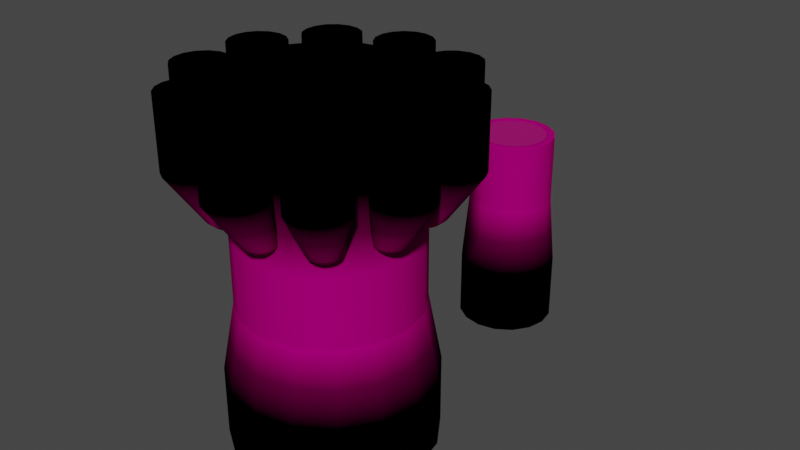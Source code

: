 # Source: C8L1_props.blend  (saved by Blender 3.5.10; exported with 4.5.12 LTS)
import bpy
from mathutils import Matrix  # noqa: F401  (used for matrix-valued properties, if any)

bpy.ops.wm.read_factory_settings(use_empty=True)
scene = bpy.context.scene
scene.name = 'Scene'

# ---- collections
col_reference = bpy.data.collections.new('Reference'); scene.collection.children.link(col_reference)

# ---- images (referenced by path relative to the original .blend; pixels are not part of the script)
import os
ASSET_DIR = os.environ.get("B2B_ASSET_DIR", "")  # directory of the original .blend (textures are referenced by path, not embedded)
HERE = os.path.dirname(os.path.abspath(__file__))  # packed textures are extracted next to this script under _unpacked/

def load_image(name, relpath, width, height, colorspace="sRGB"):
    """Load a texture the original file referenced (path relative to the .blend, or extracted next to this script)."""
    p = next((c for c in (os.path.join(HERE, relpath), os.path.join(ASSET_DIR, relpath)) if relpath and os.path.exists(c)), "")
    if p:
        img = bpy.data.images.load(p, check_existing=True)
        img.name = name
    else:  # same state as the original file: an image datablock whose file is absent (Cycles renders it pink)
        img = bpy.data.images.new(name, width, height)
        img.source = "FILE"
        img.filepath = "//" + (relpath or name)
    img.colorspace_settings.name = colorspace
    return img
img_tx_bark_200_png = load_image('tx_bark_200.png', 'tx_bark_200.png', 1024, 1024, 'sRGB')
img_tx_log_interior_200_png = load_image('tx_log_interior_200.png', 'tx_log_interior_200.png', 1024, 1024, 'sRGB')

# ---- materials (node trees are filled in below, after node groups)
mat_uv_bark = bpy.data.materials.new('uv_bark')
mat_uv_bark.use_transparent_shadow = False
mat_uv_log_cross_huge = bpy.data.materials.new('uv_log_cross_huge')
mat_uv_log_cross_huge.use_transparent_shadow = False

# ---- node groups
ng_auto_smooth = bpy.data.node_groups.new('Auto Smooth', 'GeometryNodeTree')
_s = ng_auto_smooth.interface.new_socket(name='Geometry', in_out='OUTPUT', socket_type='NodeSocketGeometry')
_s = ng_auto_smooth.interface.new_socket(name='Geometry', in_out='INPUT', socket_type='NodeSocketGeometry')
_s = ng_auto_smooth.interface.new_socket(name='Angle', in_out='INPUT', socket_type='NodeSocketFloat')
_s.subtype = 'ANGLE'
_s.min_value = 0.0
_s.max_value = 3.142
ng_auto_smooth.is_modifier = True
_N = ng_auto_smooth.nodes; _L = ng_auto_smooth.links
n0 = _N.new('NodeGroupOutput'); n0.name = 'Group Output'; n0.location = (480, -100)
n1 = _N.new('NodeGroupInput'); n1.name = 'Group Input'; n1.location = (-420, -300)
n2 = _N.new('NodeGroupInput'); n2.name = 'Group Input.001'; n2.location = (-60, -100)
n3 = _N.new('GeometryNodeSetShadeSmooth'); n3.name = 'Set Shade Smooth'; n3.location = (120, -100)
n3.domain = 'EDGE'
n4 = _N.new('GeometryNodeSetShadeSmooth'); n4.name = 'Set Shade Smooth.001'; n4.location = (300, -100)
n5 = _N.new('GeometryNodeInputMeshEdgeAngle'); n5.name = 'Edge Angle'; n5.location = (-420, -220)
n6 = _N.new('GeometryNodeInputEdgeSmooth'); n6.name = 'Is Edge Smooth'; n6.location = (-60, -160)
n7 = _N.new('GeometryNodeInputShadeSmooth'); n7.name = 'Is Face Smooth'; n7.location = (-240, -340)
n8 = _N.new('FunctionNodeBooleanMath'); n8.name = 'Boolean Math'; n8.location = (-60, -220)
n9 = _N.new('FunctionNodeCompare'); n9.name = 'Compare'; n9.location = (-240, -180)
n9.operation = 'LESS_EQUAL'
_L.new(n5.outputs[0], n9.inputs[0])
_L.new(n4.outputs[0], n0.inputs[0])
_L.new(n1.outputs[1], n9.inputs[1])
_L.new(n9.outputs[0], n8.inputs[0])
_L.new(n7.outputs[0], n8.inputs[1])
_L.new(n2.outputs[0], n3.inputs[0])
_L.new(n6.outputs[0], n3.inputs[1])
_L.new(n3.outputs[0], n4.inputs[0])
_L.new(n8.outputs[0], n3.inputs[2])
n0.is_active_output = True
ng_ringarray = bpy.data.node_groups.new('RingArray', 'GeometryNodeTree')
_s = ng_ringarray.interface.new_socket(name='Geometry', in_out='OUTPUT', socket_type='NodeSocketGeometry')
_s = ng_ringarray.interface.new_socket(name='Geometry', in_out='INPUT', socket_type='NodeSocketGeometry')
_s = ng_ringarray.interface.new_socket(name='Count', in_out='INPUT', socket_type='NodeSocketInt')
_s.default_value = 3
_s.min_value = 3
ng_ringarray.is_modifier = True
_N = ng_ringarray.nodes; _L = ng_ringarray.links
n0 = _N.new('GeometryNodeInstanceOnPoints'); n0.name = 'Instance on Points'; n0.location = (203, 84)
n1 = _N.new('NodeGroupOutput'); n1.name = 'Group Output'; n1.location = (686, 14)
n2 = _N.new('GeometryNodeRealizeInstances'); n2.name = 'Realize Instances'; n2.location = (425, 47)
n3 = _N.new('NodeGroupInput'); n3.name = 'Group Input'; n3.location = (-650, 13)
n4 = _N.new('GeometryNodeCurveToPoints'); n4.name = 'Curve to Points'; n4.location = (-82, -132)
n5 = _N.new('NodeReroute'); n5.name = 'Reroute'; n5.location = (-360, -311)
n5.width = 16
n5.socket_idname = 'NodeSocketInt'
n6 = _N.new('GeometryNodeCurvePrimitiveCircle'); n6.name = 'Curve Circle'; n6.location = (-314, -113)
n7 = _N.new('GeometryNodeTransform'); n7.name = 'Transform'; n7.location = (-76, 228)
n7.inputs[1].default_value = (-1.0, 0.0, 0.0)
n7.inputs[2].default_value = (1.571, 0.0, 0.0)
_L.new(n3.outputs[0], n7.inputs[0])
_L.new(n3.outputs[1], n6.inputs[0])
_L.new(n4.outputs[0], n0.inputs[0])
_L.new(n6.outputs[0], n4.inputs[0])
_L.new(n4.outputs[3], n0.inputs[5])
_L.new(n7.outputs[0], n0.inputs[2])
_L.new(n2.outputs[0], n1.inputs[0])
_L.new(n0.outputs[0], n2.inputs[0])
_L.new(n5.outputs[0], n4.inputs[1])
_L.new(n3.outputs[1], n5.inputs[0])
n1.is_active_output = True

# ---- material node trees
mat_uv_bark.use_nodes = True; mat_uv_bark.node_tree.nodes.clear()
_N = mat_uv_bark.node_tree.nodes; _L = mat_uv_bark.node_tree.links
n0 = _N.new('ShaderNodeOutputMaterial'); n0.name = 'Material Output'; n0.location = (600, 420)
n1 = _N.new('ShaderNodeBsdfPrincipled'); n1.name = 'Principled BSDF'; n1.location = (10, 300)
n1.distribution = 'GGX'
n1.subsurface_method = 'BURLEY'
n1.inputs[3].default_value = 1.45
n1.inputs[13].default_value = 0.0
n1.inputs[27].default_value = (0.0, 0.0, 0.0, 1.0)
n1.inputs[28].default_value = 1.0
n2 = _N.new('ShaderNodeSeparateColor'); n2.name = 'Separate RGB'; n2.location = (-100, 660)
n3 = _N.new('ShaderNodeEmission'); n3.name = 'Emission'; n3.location = (0, 460)
n3.inputs[0].default_value = (0.0, 0.0, 0.0, 1.0)
n4 = _N.new('ShaderNodeAttribute'); n4.name = 'Attribute'; n4.location = (-320, 680)
n4.attribute_name = 'Color'
n5 = _N.new('ShaderNodeMixShader'); n5.name = 'Mix Shader'; n5.location = (340, 520)
n6 = _N.new('ShaderNodeTexImage'); n6.name = 'Image Texture'; n6.location = (-560, 260)
n6.image = img_tx_bark_200_png
n6.interpolation = 'Closest'
n7 = _N.new('ShaderNodeValToRGB'); n7.name = 'ColorRamp'; n7.location = (60, 720)
while len(n7.color_ramp.elements) > 1: n7.color_ramp.elements.remove(n7.color_ramp.elements[-1])
n7.color_ramp.elements[0].position = 0.0; n7.color_ramp.elements[0].color = (0.0, 0.0, 0.0, 1.0)
_e = n7.color_ramp.elements.new(0.5); _e.color = (0.25, 0.25, 0.25, 1.0)
_e = n7.color_ramp.elements.new(1.0); _e.color = (1.0, 1.0, 1.0, 1.0)
n8 = _N.new('ShaderNodeRGB'); n8.name = 'RGB'; n8.location = (-460, 480)
n8.outputs[0].default_value = (0.4125, 0.2659, 0.1668, 1.0)
n9 = _N.new('ShaderNodeVectorMath'); n9.name = 'Vector Math'; n9.location = (-240, 300)
n9.operation = 'MULTIPLY'
_L.new(n9.outputs[0], n1.inputs[0])
_L.new(n6.outputs[0], n9.inputs[1])
_L.new(n8.outputs[0], n9.inputs[0])
_L.new(n1.outputs[0], n5.inputs[2])
_L.new(n3.outputs[0], n5.inputs[1])
_L.new(n4.outputs[0], n2.inputs[0])
_L.new(n2.outputs[0], n7.inputs[0])
_L.new(n7.outputs[0], n5.inputs[0])
_L.new(n5.outputs[0], n0.inputs[0])
n0.is_active_output = True
mat_uv_log_cross_huge.use_nodes = True; mat_uv_log_cross_huge.node_tree.nodes.clear()
_N = mat_uv_log_cross_huge.node_tree.nodes; _L = mat_uv_log_cross_huge.node_tree.links
n0 = _N.new('ShaderNodeOutputMaterial'); n0.name = 'Material Output'; n0.location = (600, 420)
n1 = _N.new('ShaderNodeBsdfPrincipled'); n1.name = 'Principled BSDF'; n1.location = (10, 300)
n1.distribution = 'GGX'
n1.subsurface_method = 'BURLEY'
n1.inputs[3].default_value = 1.45
n1.inputs[27].default_value = (0.0, 0.0, 0.0, 1.0)
n1.inputs[28].default_value = 1.0
n2 = _N.new('ShaderNodeSeparateColor'); n2.name = 'Separate RGB'; n2.location = (-100, 660)
n3 = _N.new('ShaderNodeEmission'); n3.name = 'Emission'; n3.location = (0, 460)
n3.inputs[0].default_value = (0.0, 0.0, 0.0, 1.0)
n4 = _N.new('ShaderNodeAttribute'); n4.name = 'Attribute'; n4.location = (-320, 680)
n4.attribute_name = 'Color'
n5 = _N.new('ShaderNodeMixShader'); n5.name = 'Mix Shader'; n5.location = (340, 520)
n6 = _N.new('ShaderNodeTexImage'); n6.name = 'Image Texture'; n6.location = (-560, 260)
n6.image = img_tx_log_interior_200_png
n6.interpolation = 'Closest'
n7 = _N.new('ShaderNodeValToRGB'); n7.name = 'ColorRamp'; n7.location = (60, 720)
while len(n7.color_ramp.elements) > 1: n7.color_ramp.elements.remove(n7.color_ramp.elements[-1])
n7.color_ramp.elements[0].position = 0.0; n7.color_ramp.elements[0].color = (0.0, 0.0, 0.0, 1.0)
_e = n7.color_ramp.elements.new(0.5); _e.color = (0.25, 0.25, 0.25, 1.0)
_e = n7.color_ramp.elements.new(1.0); _e.color = (1.0, 1.0, 1.0, 1.0)
n8 = _N.new('ShaderNodeRGB'); n8.name = 'RGB'; n8.location = (-460, 480)
n8.outputs[0].default_value = (0.4125, 0.2659, 0.1668, 1.0)
n9 = _N.new('ShaderNodeVectorMath'); n9.name = 'Vector Math'; n9.location = (-240, 300)
n9.operation = 'MULTIPLY'
_L.new(n9.outputs[0], n1.inputs[0])
_L.new(n6.outputs[0], n9.inputs[1])
_L.new(n8.outputs[0], n9.inputs[0])
_L.new(n1.outputs[0], n5.inputs[2])
_L.new(n3.outputs[0], n5.inputs[1])
_L.new(n4.outputs[0], n2.inputs[0])
_L.new(n2.outputs[0], n7.inputs[0])
_L.new(n7.outputs[0], n5.inputs[0])
_L.new(n5.outputs[0], n0.inputs[0])
n0.is_active_output = True

# ---- world
world_world = bpy.data.worlds.new('World'); scene.world = world_world
world_world.use_nodes = True; world_world.node_tree.nodes.clear()
_N = world_world.node_tree.nodes; _L = world_world.node_tree.links
n0 = _N.new('ShaderNodeOutputWorld'); n0.name = 'World Output'; n0.location = (300, 300)
n1 = _N.new('ShaderNodeBackground'); n1.name = 'Background'; n1.location = (10, 300)
n1.inputs[0].default_value = (0.05088, 0.05088, 0.05088, 1.0)
_L.new(n1.outputs[0], n0.inputs[0])
n0.is_active_output = True
world_world.color = (0.05088, 0.05088, 0.05088)
world_world.use_sun_shadow = False
world_world.sun_shadow_jitter_overblur = 0.0

# ---- meshes
me_circle = bpy.data.meshes.new('Circle')
me_circle.from_pydata([(0.0, 10.0, 0.0), (-3.827, 9.239, 0.0), (-7.071, 7.071, 0.0), (-9.239, 3.827, 0.0), (-10.0, 0.0, 0.0), (-9.239, -3.827, 0.0), (-7.071, -7.071, 0.0), (-3.827, -9.239, 0.0), (0.0, -10.0, 0.0), (3.827, -9.239, 0.0), (7.071, -7.071, 0.0), (9.239, -3.827, 0.0), (10.0, 0.0, 0.0), (9.239, 3.827, 0.0), (7.071, 7.071, 0.0), (3.827, 9.239, 0.0), (0.0, 8.0, 0.0), (-3.061, 7.391, 0.0), (-5.657, 5.657, 0.0), (-7.391, 3.061, 0.0), (-8.0, 0.0, 0.0), (-7.391, -3.061, 0.0), (-5.657, -5.657, 0.0), (-3.061, -7.391, 0.0), (0.0, -8.0, 0.0), (3.061, -7.391, 0.0), (5.657, -5.657, 0.0), (7.391, -3.061, 0.0), (8.0, 0.0, 0.0), (7.391, 3.061, 0.0), (5.657, 5.657, 0.0), (3.061, 7.391, 0.0), (-3.827, 9.239, 8.0), (0.0, 10.0, 8.0), (-7.071, 7.071, 8.0), (-9.239, 3.827, 8.0), (-10.0, 0.0, 8.0), (-9.239, -3.827, 8.0), (-7.071, -7.071, 8.0), (-3.827, -9.239, 8.0), (0.0, -10.0, 8.0), (3.827, -9.239, 8.0), (7.071, -7.071, 8.0), (9.239, -3.827, 8.0), (10.0, 0.0, 8.0), (9.239, 3.827, 8.0), (7.071, 7.071, 8.0), (3.827, 9.239, 8.0), (-3.061, 7.391, 8.0), (0.0, 8.0, 8.0), (-5.657, 5.657, 8.0), (-7.391, 3.061, 8.0), (-8.0, 0.0, 8.0), (-7.391, -3.061, 8.0), (-5.657, -5.657, 8.0), (-3.061, -7.391, 8.0), (0.0, -8.0, 8.0), (3.061, -7.391, 8.0), (5.657, -5.657, 8.0), (7.391, -3.061, 8.0), (8.0, 0.0, 8.0), (7.391, 3.061, 8.0), (5.657, 5.657, 8.0), (3.061, 7.391, 8.0), (-3.444, 8.315, 0.25), (-6.364, 6.364, 0.25), (-8.315, 3.444, 0.25), (-9.0, 0.0, 0.25), (-8.315, -3.444, 0.25), (-6.364, -6.364, 0.25), (-3.444, -8.315, 0.25), (0.0, -9.0, 0.25), (3.444, -8.315, 0.25), (6.364, -6.364, 0.25), (8.315, -3.444, 0.25), (9.0, 0.0, 0.25), (8.315, 3.444, 0.25), (6.364, 6.364, 0.25), (3.444, 8.315, 0.25), (0.0, 9.0, 0.25), (-3.444, 8.315, 8.25), (-6.364, 6.364, 8.25), (-8.315, 3.444, 8.25), (-9.0, 0.0, 8.25), (-8.315, -3.444, 8.25), (-6.364, -6.364, 8.25), (-3.444, -8.315, 8.25), (0.0, -9.0, 8.25), (3.444, -8.315, 8.25), (6.364, -6.364, 8.25), (8.315, -3.444, 8.25), (9.0, 0.0, 8.25), (8.315, 3.444, 8.25), (6.364, 6.364, 8.25), (3.444, 8.315, 8.25), (0.0, 9.0, 8.25)], [], [(64, 65, 2, 1), (65, 66, 3, 2), (66, 67, 4, 3), (67, 68, 5, 4), (68, 69, 6, 5), (69, 70, 7, 6), (70, 71, 8, 7), (71, 72, 9, 8), (72, 73, 10, 9), (73, 74, 11, 10), (74, 75, 12, 11), (75, 76, 13, 12), (76, 77, 14, 13), (77, 78, 15, 14), (78, 79, 0, 15), (79, 64, 1, 0), (80, 32, 34, 81), (81, 34, 35, 82), (82, 35, 36, 83), (83, 36, 37, 84), (84, 37, 38, 85), (85, 38, 39, 86), (86, 39, 40, 87), (87, 40, 41, 88), (88, 41, 42, 89), (89, 42, 43, 90), (90, 43, 44, 91), (91, 44, 45, 92), (92, 45, 46, 93), (93, 46, 47, 94), (94, 47, 33, 95), (95, 33, 32, 80), (29, 28, 60, 61), (15, 0, 33, 47), (2, 3, 35, 34), (30, 29, 61, 62), (17, 16, 49, 48), (3, 4, 36, 35), (31, 30, 62, 63), (18, 17, 48, 50), (4, 5, 37, 36), (16, 31, 63, 49), (19, 18, 50, 51), (5, 6, 38, 37), (20, 19, 51, 52), (6, 7, 39, 38), (21, 20, 52, 53), (7, 8, 40, 39), (22, 21, 53, 54), (8, 9, 41, 40), (23, 22, 54, 55), (9, 10, 42, 41), (24, 23, 55, 56), (10, 11, 43, 42), (25, 24, 56, 57), (11, 12, 44, 43), (26, 25, 57, 58), (12, 13, 45, 44), (27, 26, 58, 59), (13, 14, 46, 45), (0, 1, 32, 33), (28, 27, 59, 60), (14, 15, 47, 46), (1, 2, 34, 32), (49, 95, 80, 48), (63, 94, 95, 49), (62, 93, 94, 63), (61, 92, 93, 62), (60, 91, 92, 61), (59, 90, 91, 60), (58, 89, 90, 59), (57, 88, 89, 58), (56, 87, 88, 57), (55, 86, 87, 56), (54, 85, 86, 55), (53, 84, 85, 54), (52, 83, 84, 53), (51, 82, 83, 52), (50, 81, 82, 51), (48, 80, 81, 50), (16, 17, 64, 79), (31, 16, 79, 78), (30, 31, 78, 77), (29, 30, 77, 76), (28, 29, 76, 75), (27, 28, 75, 74), (26, 27, 74, 73), (25, 26, 73, 72), (24, 25, 72, 71), (23, 24, 71, 70), (22, 23, 70, 69), (21, 22, 69, 68), (20, 21, 68, 67), (19, 20, 67, 66), (18, 19, 66, 65), (17, 18, 65, 64)])
me_circle.polygons.foreach_set('use_smooth', [True] * 96)
_uv = me_circle.uv_layers.new(name='UVMap')
_uv.uv.foreach_set('vector', [-6.5, 0.4819, -5.5, 0.4819, -5.5, 0.7765, -6.5, 0.7765, -5.5, 0.4819, -4.5, 0.4819, -4.5, 0.7765, -5.5, 0.7765, -4.5, 0.4819, -3.5, 0.482, -3.5, 0.7765, -4.5, 0.7765, -3.5, 0.482, -2.5, 0.482, -2.5, 0.7765, -3.5, 0.7765, -2.5, 0.482, -1.5, 0.482, -1.5, 0.7765, -2.5, 0.7765, -1.5, 0.482, -0.5, 0.482, -0.5, 0.7765, -1.5, 0.7765, -0.5, 0.482, 0.5, 0.482, 0.5, 0.7765, -0.5, 0.7765, 0.5, 0.482, 1.5, 0.4819, 1.5, 0.7765, 0.5, 0.7765, 1.5, 0.4819, 2.5, 0.4819, 2.5, 0.7765, 1.5, 0.7765, 2.5, 0.4819, 3.5, 0.4819, 3.5, 0.7765, 2.5, 0.7765, 3.5, 0.4819, 4.5, 0.4819, 4.5, 0.7765, 3.5, 0.7765, 4.5, 0.4819, 5.5, 0.4819, 5.5, 0.7765, 4.5, 0.7765, 5.5, 0.4819, 6.5, 0.4819, 6.5, 0.7765, 5.5, 0.7765, 6.5, 0.4819, 7.5, 0.4819, 7.5, 0.7765, 6.5, 0.7765, 7.5, 0.4819, 8.5, 0.4819, 8.5, 0.7765, 7.5, 0.7765, -7.5, 0.4819, -6.5, 0.4819, -6.5, 0.7765, -7.5, 0.7765, -6.5, 0.4812, -6.5, 0.7765, -5.5, 0.7765, -5.5, 0.4812, -5.5, 0.4812, -5.5, 0.7765, -4.5, 0.7765, -4.5, 0.4812, -4.5, 0.4812, -4.5, 0.7765, -3.5, 0.7765, -3.5, 0.4812, -3.5, 0.4812, -3.5, 0.7765, -2.5, 0.7765, -2.5, 0.4812, -2.5, 0.4812, -2.5, 0.7765, -1.5, 0.7765, -1.5, 0.4812, -1.5, 0.4812, -1.5, 0.7765, -0.5, 0.7765, -0.5, 0.4812, -0.5, 0.4812, -0.5, 0.7765, 0.5, 0.7765, 0.5, 0.4812, 0.5, 0.4812, 0.5, 0.7765, 1.5, 0.7765, 1.5, 0.4812, 1.5, 0.4812, 1.5, 0.7765, 2.5, 0.7765, 2.5, 0.4812, 2.5, 0.4812, 2.5, 0.7765, 3.5, 0.7765, 3.5, 0.4812, 3.5, 0.4812, 3.5, 0.7765, 4.5, 0.7765, 4.5, 0.4812, 4.5, 0.4812, 4.5, 0.7765, 5.5, 0.7765, 5.5, 0.4812, 5.5, 0.4812, 5.5, 0.7765, 6.5, 0.7765, 6.5, 0.4812, 6.5, 0.4812, 6.5, 0.7765, 7.5, 0.7765, 7.5, 0.4812, 7.5, 0.4812, 7.5, 0.7765, 8.5, 0.7765, 8.5, 0.4812, -7.5, 0.4812, -7.5, 0.7765, -6.5, 0.7765, -6.5, 0.4812, 5.5, -0.5, 4.5, -0.5, 4.5, 1.5, 5.5, 1.5, 7.5, -0.5, 8.5, -0.5, 8.5, 1.5, 7.5, 1.5, -5.5, -0.5, -4.5, -0.5, -4.5, 1.5, -5.5, 1.5, 6.5, -0.5, 5.5, -0.5, 5.5, 1.5, 6.5, 1.5, -6.5, -0.5, -7.5, -0.5, -7.5, 1.5, -6.5, 1.5, -4.5, -0.5, -3.5, -0.5, -3.5, 1.5, -4.5, 1.5, 7.5, -0.5, 6.5, -0.5, 6.5, 1.5, 7.5, 1.5, -5.5, -0.5, -6.5, -0.5, -6.5, 1.5, -5.5, 1.5, -3.5, -0.5, -2.5, -0.5, -2.5, 1.5, -3.5, 1.5, 8.5, -0.5, 7.5, -0.5, 7.5, 1.5, 8.5, 1.5, -4.5, -0.5, -5.5, -0.5, -5.5, 1.5, -4.5, 1.5, -2.5, -0.5, -1.5, -0.5, -1.5, 1.5, -2.5, 1.5, -3.5, -0.5, -4.5, -0.5, -4.5, 1.5, -3.5, 1.5, -1.5, -0.5, -0.5, -0.5, -0.5, 1.5, -1.5, 1.5, -2.5, -0.5, -3.5, -0.5, -3.5, 1.5, -2.5, 1.5, -0.5, -0.5, 0.5, -0.5, 0.5, 1.5, -0.5, 1.5, -1.5, -0.5, -2.5, -0.5, -2.5, 1.5, -1.5, 1.5, 0.5, -0.5, 1.5, -0.5, 1.5, 1.5, 0.5, 1.5, -0.5, -0.5, -1.5, -0.5, -1.5, 1.5, -0.5, 1.5, 1.5, -0.5, 2.5, -0.5, 2.5, 1.5, 1.5, 1.5, 0.5, -0.5, -0.5, -0.5, -0.5, 1.5, 0.5, 1.5, 2.5, -0.5, 3.5, -0.5, 3.5, 1.5, 2.5, 1.5, 1.5, -0.5, 0.5, -0.5, 0.5, 1.5, 1.5, 1.5, 3.5, -0.5, 4.5, -0.5, 4.5, 1.5, 3.5, 1.5, 2.5, -0.5, 1.5, -0.5, 1.5, 1.5, 2.5, 1.5, 4.5, -0.5, 5.5, -0.5, 5.5, 1.5, 4.5, 1.5, 3.5, -0.5, 2.5, -0.5, 2.5, 1.5, 3.5, 1.5, 5.5, -0.5, 6.5, -0.5, 6.5, 1.5, 5.5, 1.5, -7.5, -0.5, -6.5, -0.5, -6.5, 1.5, -7.5, 1.5, 4.5, -0.5, 3.5, -0.5, 3.5, 1.5, 4.5, 1.5, 6.5, -0.5, 7.5, -0.5, 7.5, 1.5, 6.5, 1.5, -6.5, -0.5, -5.5, -0.5, -5.5, 1.5, -6.5, 1.5, -7.5, 0.1859, -7.5, 0.4812, -6.5, 0.4812, -6.5, 0.1859, 7.5, 0.1859, 7.5, 0.4812, 8.5, 0.4812, 8.5, 0.1859, 6.5, 0.1859, 6.5, 0.4812, 7.5, 0.4812, 7.5, 0.1859, 5.5, 0.1859, 5.5, 0.4812, 6.5, 0.4812, 6.5, 0.1859, 4.5, 0.1859, 4.5, 0.4812, 5.5, 0.4812, 5.5, 0.1859, 3.5, 0.1859, 3.5, 0.4812, 4.5, 0.4812, 4.5, 0.1859, 2.5, 0.1859, 2.5, 0.4812, 3.5, 0.4812, 3.5, 0.1859, 1.5, 0.1859, 1.5, 0.4812, 2.5, 0.4812, 2.5, 0.1859, 0.5, 0.1859, 0.5, 0.4812, 1.5, 0.4812, 1.5, 0.1859, -0.5, 0.1859, -0.5, 0.4812, 0.5, 0.4812, 0.5, 0.1859, -1.5, 0.1859, -1.5, 0.4812, -0.5, 0.4812, -0.5, 0.1859, -2.5, 0.1859, -2.5, 0.4812, -1.5, 0.4812, -1.5, 0.1859, -3.5, 0.1859, -3.5, 0.4812, -2.5, 0.4812, -2.5, 0.1859, -4.5, 0.1859, -4.5, 0.4812, -3.5, 0.4812, -3.5, 0.1859, -5.5, 0.1859, -5.5, 0.4812, -4.5, 0.4812, -4.5, 0.1859, -6.5, 0.1859, -6.5, 0.4812, -5.5, 0.4812, -5.5, 0.1859, -7.5, 0.1874, -6.5, 0.1874, -6.5, 0.4819, -7.5, 0.4819, 7.5, 0.1874, 8.5, 0.1874, 8.5, 0.4819, 7.5, 0.4819, 6.5, 0.1874, 7.5, 0.1874, 7.5, 0.4819, 6.5, 0.4819, 5.5, 0.1874, 6.5, 0.1874, 6.5, 0.4819, 5.5, 0.4819, 4.5, 0.1874, 5.5, 0.1874, 5.5, 0.4819, 4.5, 0.4819, 3.5, 0.1874, 4.5, 0.1874, 4.5, 0.4819, 3.5, 0.4819, 2.5, 0.1874, 3.5, 0.1874, 3.5, 0.4819, 2.5, 0.4819, 1.5, 0.1874, 2.5, 0.1874, 2.5, 0.4819, 1.5, 0.4819, 0.5, 0.1874, 1.5, 0.1874, 1.5, 0.4819, 0.5, 0.482, -0.5, 0.1874, 0.5, 0.1874, 0.5, 0.482, -0.5, 0.482, -1.5, 0.1874, -0.5, 0.1874, -0.5, 0.482, -1.5, 0.482, -2.5, 0.1874, -1.5, 0.1874, -1.5, 0.482, -2.5, 0.482, -3.5, 0.1874, -2.5, 0.1874, -2.5, 0.482, -3.5, 0.482, -4.5, 0.1874, -3.5, 0.1874, -3.5, 0.482, -4.5, 0.4819, -5.5, 0.1874, -4.5, 0.1874, -4.5, 0.4819, -5.5, 0.4819, -6.5, 0.1874, -5.5, 0.1874, -5.5, 0.4819, -6.5, 0.4819])
_ca = me_circle.color_attributes.new('Color', 'FLOAT_COLOR', 'POINT')
_ca.data.foreach_set('color', [1.0, 0.0, 0.0, 1.0, 1.0, 0.0, 0.0, 1.0, 1.0, 0.0, 0.0, 1.0, 1.0, 0.0, 0.0, 1.0, 1.0, 0.0, 0.0, 1.0, 1.0, 0.0, 0.0, 1.0, 1.0, 0.0, 0.0, 1.0, 1.0, 0.0, 0.0, 1.0, 1.0, 0.0, 0.0, 1.0, 1.0, 0.0, 0.0, 1.0, 1.0, 0.0, 0.0, 1.0, 1.0, 0.0, 0.0, 1.0, 1.0, 0.0, 0.0, 1.0, 1.0, 0.0, 0.0, 1.0, 1.0, 0.0, 0.0, 1.0, 1.0, 0.0, 0.0, 1.0, 1.0, 0.0, 0.0, 1.0, 1.0, 0.0, 0.0, 1.0, 1.0, 0.0, 0.0, 1.0, 1.0, 0.0, 0.0, 1.0, 1.0, 0.0, 0.0, 1.0, 1.0, 0.0, 0.0, 1.0, 1.0, 0.0, 0.0, 1.0, 1.0, 0.0, 0.0, 1.0, 1.0, 0.0, 0.0, 1.0, 1.0, 0.0, 0.0, 1.0, 1.0, 0.0, 0.0, 1.0, 1.0, 0.0, 0.0, 1.0, 1.0, 0.0, 0.0, 1.0, 1.0, 0.0, 0.0, 1.0, 1.0, 0.0, 0.0, 1.0, 1.0, 0.0, 0.0, 1.0, 1.0, 0.0, 0.0, 1.0, 1.0, 0.0, 0.0, 1.0, 1.0, 0.0, 0.0, 1.0, 1.0, 0.0, 0.0, 1.0, 1.0, 0.0, 0.0, 1.0, 1.0, 0.0, 0.0, 1.0, 1.0, 0.0, 0.0, 1.0, 1.0, 0.0, 0.0, 1.0, 1.0, 0.0, 0.0, 1.0, 1.0, 0.0, 0.0, 1.0, 1.0, 0.0, 0.0, 1.0, 1.0, 0.0, 0.0, 1.0, 1.0, 0.0, 0.0, 1.0, 1.0, 0.0, 0.0, 1.0, 1.0, 0.0, 0.0, 1.0, 1.0, 0.0, 0.0, 1.0, 1.0, 0.0, 0.0, 1.0, 1.0, 0.0, 0.0, 1.0, 1.0, 0.0, 0.0, 1.0, 1.0, 0.0, 0.0, 1.0, 1.0, 0.0, 0.0, 1.0, 1.0, 0.0, 0.0, 1.0, 1.0, 0.0, 0.0, 1.0, 1.0, 0.0, 0.0, 1.0, 1.0, 0.0, 0.0, 1.0, 1.0, 0.0, 0.0, 1.0, 1.0, 0.0, 0.0, 1.0, 1.0, 0.0, 0.0, 1.0, 1.0, 0.0, 0.0, 1.0, 1.0, 0.0, 0.0, 1.0, 1.0, 0.0, 0.0, 1.0, 1.0, 0.0, 0.0, 1.0, 1.0, 0.0, 0.0, 1.0, 1.0, 0.0, 0.0, 1.0, 1.0, 0.0, 0.0, 1.0, 1.0, 0.0, 0.0, 1.0, 1.0, 0.0, 0.0, 1.0, 1.0, 0.0, 0.0, 1.0, 1.0, 0.0, 0.0, 1.0, 1.0, 0.0, 0.0, 1.0, 1.0, 0.0, 0.0, 1.0, 1.0, 0.0, 0.0, 1.0, 1.0, 0.0, 0.0, 1.0, 1.0, 0.0, 0.0, 1.0, 1.0, 0.0, 0.0, 1.0, 1.0, 0.0, 0.0, 1.0, 1.0, 0.0, 0.0, 1.0, 1.0, 0.0, 0.0, 1.0, 1.0, 0.0, 0.0, 1.0, 1.0, 0.0, 0.0, 1.0, 1.0, 0.0, 0.0, 1.0, 1.0, 0.0, 0.0, 1.0, 1.0, 0.0, 0.0, 1.0, 1.0, 0.0, 0.0, 1.0, 1.0, 0.0, 0.0, 1.0, 1.0, 0.0, 0.0, 1.0, 1.0, 0.0, 0.0, 1.0, 1.0, 0.0, 0.0, 1.0, 1.0, 0.0, 0.0, 1.0, 1.0, 0.0, 0.0, 1.0, 1.0, 0.0, 0.0, 1.0, 1.0, 0.0, 0.0, 1.0, 1.0, 0.0, 0.0, 1.0, 1.0, 0.0, 0.0, 1.0])
me_circle.materials.append(mat_uv_bark)
me_circle.update()
me_circle_001 = bpy.data.meshes.new('Circle.001')
me_circle_001.from_pydata([(0.0, 11.5, 0.0), (-4.401, 10.62, 0.0), (-8.132, 8.132, 0.0), (-10.62, 4.401, 0.0), (-11.5, 0.0, 0.0), (-10.62, -4.401, 0.0), (-8.132, -8.132, 0.0), (-4.401, -10.62, 0.0), (0.0, -11.5, 0.0), (4.401, -10.62, 0.0), (8.132, -8.132, 0.0), (10.62, -4.401, 0.0), (11.5, 0.0, 0.0), (10.62, 4.401, 0.0), (8.132, 8.132, 0.0), (4.401, 10.62, 0.0), (0.0, 8.0, 0.0), (-3.061, 7.391, 0.0), (-5.657, 5.657, 0.0), (-7.391, 3.061, 0.0), (-8.0, 0.0, 0.0), (-7.391, -3.061, 0.0), (-5.657, -5.657, 0.0), (-3.061, -7.391, 0.0), (0.0, -8.0, 0.0), (3.061, -7.391, 0.0), (5.657, -5.657, 0.0), (7.391, -3.061, 0.0), (8.0, 0.0, 0.0), (7.391, 3.061, 0.0), (5.657, 5.657, 0.0), (3.061, 7.391, 0.0), (-3.827, 9.239, 8.0), (0.0, 10.0, 8.0), (-7.071, 7.071, 8.0), (-9.239, 3.827, 8.0), (-10.0, 0.0, 8.0), (-9.239, -3.827, 8.0), (-7.071, -7.071, 8.0), (-3.827, -9.239, 8.0), (0.0, -10.0, 8.0), (3.827, -9.239, 8.0), (7.071, -7.071, 8.0), (9.239, -3.827, 8.0), (10.0, 0.0, 8.0), (9.239, 3.827, 8.0), (7.071, 7.071, 8.0), (3.827, 9.239, 8.0), (-3.061, 7.391, 8.0), (0.0, 8.0, 8.0), (-5.657, 5.657, 8.0), (-7.391, 3.061, 8.0), (-8.0, 0.0, 8.0), (-7.391, -3.061, 8.0), (-5.657, -5.657, 8.0), (-3.061, -7.391, 8.0), (0.0, -8.0, 8.0), (3.061, -7.391, 8.0), (5.657, -5.657, 8.0), (7.391, -3.061, 8.0), (8.0, 0.0, 8.0), (7.391, 3.061, 8.0), (5.657, 5.657, 8.0), (3.061, 7.391, 8.0), (4.401, 10.62, -8.0), (8.132, 8.132, -8.0), (10.62, 4.401, -8.0), (11.5, 0.0, -8.0), (10.62, -4.401, -8.0), (8.132, -8.132, -8.0), (4.401, -10.62, -8.0), (0.0, -11.5, -8.0), (-4.401, -10.62, -8.0), (-8.132, -8.132, -8.0), (-10.62, -4.401, -8.0), (-11.5, 0.0, -8.0), (-10.62, 4.401, -8.0), (-8.132, 8.132, -8.0), (-4.401, 10.62, -8.0), (0.0, 11.5, -8.0), (-3.444, 8.315, 8.25), (-6.364, 6.364, 8.25), (-8.315, 3.444, 8.25), (-9.0, 0.0, 8.25), (-8.315, -3.444, 8.25), (-6.364, -6.364, 8.25), (-3.444, -8.315, 8.25), (0.0, -9.0, 8.25), (3.444, -8.315, 8.25), (6.364, -6.364, 8.25), (8.315, -3.444, 8.25), (9.0, 0.0, 8.25), (8.315, 3.444, 8.25), (6.364, 6.364, 8.25), (3.444, 8.315, 8.25), (0.0, 9.0, 8.25), (0.0, 8.0, -8.0), (-3.061, 7.391, -8.0), (-5.657, 5.657, -8.0), (-7.391, 3.061, -8.0), (-8.0, 0.0, -8.0), (-7.391, -3.061, -8.0), (-5.657, -5.657, -8.0), (-3.061, -7.391, -8.0), (0.0, -8.0, -8.0), (3.061, -7.391, -8.0), (5.657, -5.657, -8.0), (7.391, -3.061, -8.0), (8.0, 0.0, -8.0), (7.391, 3.061, -8.0), (5.657, 5.657, -8.0), (3.061, 7.391, -8.0)], [], [(18, 19, 99, 98), (31, 16, 96, 111), (17, 18, 98, 97), (4, 3, 76, 75), (29, 30, 110, 109), (0, 15, 64, 79), (2, 1, 78, 77), (27, 28, 108, 107), (14, 13, 66, 65), (13, 12, 67, 66), (12, 11, 68, 67), (11, 10, 69, 68), (10, 9, 70, 69), (9, 8, 71, 70), (8, 7, 72, 71), (6, 5, 74, 73), (80, 32, 34, 81), (81, 34, 35, 82), (82, 35, 36, 83), (83, 36, 37, 84), (84, 37, 38, 85), (85, 38, 39, 86), (86, 39, 40, 87), (87, 40, 41, 88), (88, 41, 42, 89), (89, 42, 43, 90), (90, 43, 44, 91), (91, 44, 45, 92), (92, 45, 46, 93), (93, 46, 47, 94), (94, 47, 33, 95), (95, 33, 32, 80), (29, 28, 60, 61), (15, 0, 33, 47), (2, 3, 35, 34), (30, 29, 61, 62), (17, 16, 49, 48), (3, 4, 36, 35), (31, 30, 62, 63), (18, 17, 48, 50), (4, 5, 37, 36), (16, 31, 63, 49), (19, 18, 50, 51), (5, 6, 38, 37), (20, 19, 51, 52), (6, 7, 39, 38), (21, 20, 52, 53), (7, 8, 40, 39), (22, 21, 53, 54), (8, 9, 41, 40), (23, 22, 54, 55), (9, 10, 42, 41), (24, 23, 55, 56), (10, 11, 43, 42), (25, 24, 56, 57), (11, 12, 44, 43), (26, 25, 57, 58), (12, 13, 45, 44), (27, 26, 58, 59), (13, 14, 46, 45), (0, 1, 32, 33), (28, 27, 59, 60), (14, 15, 47, 46), (1, 2, 34, 32), (49, 95, 80, 48), (63, 94, 95, 49), (62, 93, 94, 63), (61, 92, 93, 62), (60, 91, 92, 61), (59, 90, 91, 60), (58, 89, 90, 59), (57, 88, 89, 58), (56, 87, 88, 57), (55, 86, 87, 56), (54, 85, 86, 55), (53, 84, 85, 54), (52, 83, 84, 53), (51, 82, 83, 52), (50, 81, 82, 51), (48, 80, 81, 50), (19, 20, 100, 99), (20, 21, 101, 100), (21, 22, 102, 101), (22, 23, 103, 102), (23, 24, 104, 103), (24, 25, 105, 104), (25, 26, 106, 105), (26, 27, 107, 106), (1, 0, 79, 78), (15, 14, 65, 64), (28, 29, 109, 108), (3, 2, 77, 76), (16, 17, 97, 96), (30, 31, 111, 110), (5, 4, 75, 74), (7, 6, 73, 72)])
me_circle_001.polygons.foreach_set('use_smooth', [True] * 96)
_uv = me_circle_001.uv_layers.new(name='UVMap')
_uv.uv.foreach_set('vector', [-5.5, -0.5, -4.5, -0.5, -4.5, -2.5, -5.5, -2.5, -8.5, -0.5, -7.5, -0.5, -7.5, -2.5, -8.5, -2.5, -6.5, -0.5, -5.5, -0.5, -5.5, -2.5, -6.5, -2.5, -3.5, -0.5, -4.5, -0.5, -4.5, -2.466, -3.5, -2.466, -10.5, -0.5, -9.5, -0.5, -9.5, -2.5, -10.5, -2.5, 8.5, -0.5, 7.5, -0.5, 7.5, -2.466, 8.5, -2.466, -5.5, -0.5, -6.5, -0.5, -6.5, -2.466, -5.5, -2.466, -12.5, -0.5, -11.5, -0.5, -11.5, -2.5, -12.5, -2.5, 6.5, -0.5, 5.5, -0.5, 5.5, -2.466, 6.5, -2.466, 5.5, -0.5, 4.5, -0.5, 4.5, -2.466, 5.5, -2.466, 4.5, -0.5, 3.5, -0.5, 3.5, -2.466, 4.5, -2.466, 3.5, -0.5, 2.5, -0.5, 2.5, -2.466, 3.5, -2.466, 2.5, -0.5, 1.5, -0.5, 1.5, -2.466, 2.5, -2.466, 1.5, -0.5, 0.5, -0.5, 0.5, -2.466, 1.5, -2.466, 0.5, -0.5, -0.5, -0.5, -0.5, -2.466, 0.5, -2.466, -1.5, -0.5, -2.5, -0.5, -2.5, -2.466, -1.5, -2.466, -6.5, 0.4812, -6.5, 0.7765, -5.5, 0.7765, -5.5, 0.4812, -5.5, 0.4812, -5.5, 0.7765, -4.5, 0.7765, -4.5, 0.4812, -4.5, 0.4812, -4.5, 0.7765, -3.5, 0.7765, -3.5, 0.4812, -3.5, 0.4812, -3.5, 0.7765, -2.5, 0.7765, -2.5, 0.4812, -2.5, 0.4812, -2.5, 0.7765, -1.5, 0.7765, -1.5, 0.4812, -1.5, 0.4812, -1.5, 0.7765, -0.5, 0.7765, -0.5, 0.4812, -0.5, 0.4812, -0.5, 0.7765, 0.5, 0.7765, 0.5, 0.4812, 0.5, 0.4812, 0.5, 0.7765, 1.5, 0.7765, 1.5, 0.4812, 1.5, 0.4812, 1.5, 0.7765, 2.5, 0.7765, 2.5, 0.4812, 2.5, 0.4812, 2.5, 0.7765, 3.5, 0.7765, 3.5, 0.4812, 3.5, 0.4812, 3.5, 0.7765, 4.5, 0.7765, 4.5, 0.4812, 4.5, 0.4812, 4.5, 0.7765, 5.5, 0.7765, 5.5, 0.4812, 5.5, 0.4812, 5.5, 0.7765, 6.5, 0.7765, 6.5, 0.4812, 6.5, 0.4812, 6.5, 0.7765, 7.5, 0.7765, 7.5, 0.4812, 7.5, 0.4812, 7.5, 0.7765, 8.5, 0.7765, 8.5, 0.4812, -7.5, 0.4812, -7.5, 0.7765, -6.5, 0.7765, -6.5, 0.4812, -10.5, -0.5, -11.5, -0.5, -11.5, 1.5, -10.5, 1.5, 7.5, -0.5, 8.5, -0.5, 8.5, 1.5, 7.5, 1.5, -5.5, -0.5, -4.5, -0.5, -4.5, 1.5, -5.5, 1.5, -9.5, -0.5, -10.5, -0.5, -10.5, 1.5, -9.5, 1.5, -6.5, -0.5, -7.5, -0.5, -7.5, 1.5, -6.5, 1.5, -4.5, -0.5, -3.5, -0.5, -3.5, 1.5, -4.5, 1.5, -8.5, -0.5, -9.5, -0.5, -9.5, 1.5, -8.5, 1.5, -5.5, -0.5, -6.5, -0.5, -6.5, 1.5, -5.5, 1.5, -3.5, -0.5, -2.5, -0.5, -2.5, 1.5, -3.5, 1.5, -7.5, -0.5, -8.5, -0.5, -8.5, 1.5, -7.5, 1.5, -4.5, -0.5, -5.5, -0.5, -5.5, 1.5, -4.5, 1.5, -2.5, -0.5, -1.5, -0.5, -1.5, 1.5, -2.5, 1.5, -3.5, -0.5, -4.5, -0.5, -4.5, 1.5, -3.5, 1.5, -1.5, -0.5, -0.5, -0.5, -0.5, 1.5, -1.5, 1.5, -2.5, -0.5, -3.5, -0.5, -3.5, 1.5, -2.5, 1.5, -0.5, -0.5, 0.5, -0.5, 0.5, 1.5, -0.5, 1.5, -1.5, -0.5, -2.5, -0.5, -2.5, 1.5, -1.5, 1.5, 0.5, -0.5, 1.5, -0.5, 1.5, 1.5, 0.5, 1.5, -0.5, -0.5, -1.5, -0.5, -1.5, 1.5, -0.5, 1.5, 1.5, -0.5, 2.5, -0.5, 2.5, 1.5, 1.5, 1.5, 0.5, -0.5, -0.5, -0.5, -0.5, 1.5, 0.5, 1.5, 2.5, -0.5, 3.5, -0.5, 3.5, 1.5, 2.5, 1.5, -14.5, -0.5, -15.5, -0.5, -15.5, 1.5, -14.5, 1.5, 3.5, -0.5, 4.5, -0.5, 4.5, 1.5, 3.5, 1.5, -13.5, -0.5, -14.5, -0.5, -14.5, 1.5, -13.5, 1.5, 4.5, -0.5, 5.5, -0.5, 5.5, 1.5, 4.5, 1.5, -12.5, -0.5, -13.5, -0.5, -13.5, 1.5, -12.5, 1.5, 5.5, -0.5, 6.5, -0.5, 6.5, 1.5, 5.5, 1.5, 8.5, -0.5, 9.5, -0.5, 9.5, 1.5, 8.5, 1.5, -11.5, -0.5, -12.5, -0.5, -12.5, 1.5, -11.5, 1.5, 6.5, -0.5, 7.5, -0.5, 7.5, 1.5, 6.5, 1.5, -6.5, -0.5, -5.5, -0.5, -5.5, 1.5, -6.5, 1.5, -7.5, 0.1859, -7.5, 0.4812, -6.5, 0.4812, -6.5, 0.1859, 7.5, 0.1859, 7.5, 0.4812, 8.5, 0.4812, 8.5, 0.1859, 6.5, 0.1859, 6.5, 0.4812, 7.5, 0.4812, 7.5, 0.1859, 5.5, 0.1859, 5.5, 0.4812, 6.5, 0.4812, 6.5, 0.1859, 4.5, 0.1859, 4.5, 0.4812, 5.5, 0.4812, 5.5, 0.1859, 3.5, 0.1859, 3.5, 0.4812, 4.5, 0.4812, 4.5, 0.1859, 2.5, 0.1859, 2.5, 0.4812, 3.5, 0.4812, 3.5, 0.1859, 1.5, 0.1859, 1.5, 0.4812, 2.5, 0.4812, 2.5, 0.1859, 0.5, 0.1859, 0.5, 0.4812, 1.5, 0.4812, 1.5, 0.1859, -0.5, 0.1859, -0.5, 0.4812, 0.5, 0.4812, 0.5, 0.1859, -1.5, 0.1859, -1.5, 0.4812, -0.5, 0.4812, -0.5, 0.1859, -2.5, 0.1859, -2.5, 0.4812, -1.5, 0.4812, -1.5, 0.1859, -3.5, 0.1859, -3.5, 0.4812, -2.5, 0.4812, -2.5, 0.1859, -4.5, 0.1859, -4.5, 0.4812, -3.5, 0.4812, -3.5, 0.1859, -5.5, 0.1859, -5.5, 0.4812, -4.5, 0.4812, -4.5, 0.1859, -6.5, 0.1859, -6.5, 0.4812, -5.5, 0.4812, -5.5, 0.1859, -4.5, -0.5, -3.5, -0.5, -3.5, -2.5, -4.5, -2.5, -3.5, -0.5, -2.5, -0.5, -2.5, -2.5, -3.5, -2.5, -2.5, -0.5, -1.5, -0.5, -1.5, -2.5, -2.5, -2.5, -1.5, -0.5, -0.5, -0.5, -0.5, -2.5, -1.5, -2.5, -0.5, -0.5, 0.5, -0.5, 0.5, -2.5, -0.5, -2.5, 0.5, -0.5, 1.5, -0.5, 1.5, -2.5, 0.5, -2.5, -14.5, -0.5, -13.5, -0.5, -13.5, -2.5, -14.5, -2.5, -13.5, -0.5, -12.5, -0.5, -12.5, -2.5, -13.5, -2.5, -6.5, -0.5, -7.5, -0.5, -7.5, -2.466, -6.5, -2.466, 7.5, -0.5, 6.5, -0.5, 6.5, -2.466, 7.5, -2.466, -11.5, -0.5, -10.5, -0.5, -10.5, -2.5, -11.5, -2.5, -4.5, -0.5, -5.5, -0.5, -5.5, -2.466, -4.5, -2.466, -7.5, -0.5, -6.5, -0.5, -6.5, -2.5, -7.5, -2.5, -9.5, -0.5, -8.5, -0.5, -8.5, -2.5, -9.5, -2.5, -2.5, -0.5, -3.5, -0.5, -3.5, -2.466, -2.5, -2.466, -0.5, -0.5, -1.5, -0.5, -1.5, -2.466, -0.5, -2.466])
_ca = me_circle_001.color_attributes.new('Color', 'FLOAT_COLOR', 'POINT')
_ca.data.foreach_set('color', [0.0, 0.0, 0.0, 1.0, 0.0, 0.0, 0.0, 1.0, 0.0, 0.0, 0.0, 1.0, 0.0, 0.0, 0.0, 1.0, 0.0, 0.0, 0.0, 1.0, 0.0, 0.0, 0.0, 1.0, 0.0, 0.0, 0.0, 1.0, 0.0, 0.0, 0.0, 1.0, 0.0, 0.0, 0.0, 1.0, 0.0, 0.0, 0.0, 1.0, 0.0, 0.0, 0.0, 1.0, 0.0, 0.0, 0.0, 1.0, 0.0, 0.0, 0.0, 1.0, 0.0, 0.0, 0.0, 1.0, 0.0, 0.0, 0.0, 1.0, 0.0, 0.0, 0.0, 1.0, 0.0, 0.0, 0.0, 1.0, 0.0, 0.0, 0.0, 1.0, 0.0, 0.0, 0.0, 1.0, 0.0, 0.0, 0.0, 1.0, 0.0, 0.0, 0.0, 1.0, 0.0, 0.0, 0.0, 1.0, 0.0, 0.0, 0.0, 1.0, 0.0, 0.0, 0.0, 1.0, 0.0, 0.0, 0.0, 1.0, 0.0, 0.0, 0.0, 1.0, 0.0, 0.0, 0.0, 1.0, 0.0, 0.0, 0.0, 1.0, 0.0, 0.0, 0.0, 1.0, 0.0, 0.0, 0.0, 1.0, 0.0, 0.0, 0.0, 1.0, 0.0, 0.0, 0.0, 1.0, 1.0, 0.0, 0.0, 1.0, 1.0, 0.0, 0.0, 1.0, 1.0, 0.0, 0.0, 1.0, 1.0, 0.0, 0.0, 1.0, 1.0, 0.0, 0.0, 1.0, 1.0, 0.0, 0.0, 1.0, 1.0, 0.0, 0.0, 1.0, 1.0, 0.0, 0.0, 1.0, 1.0, 0.0, 0.0, 1.0, 1.0, 0.0, 0.0, 1.0, 1.0, 0.0, 0.0, 1.0, 1.0, 0.0, 0.0, 1.0, 1.0, 0.0, 0.0, 1.0, 1.0, 0.0, 0.0, 1.0, 1.0, 0.0, 0.0, 1.0, 1.0, 0.0, 0.0, 1.0, 1.0, 0.0, 0.0, 1.0, 1.0, 0.0, 0.0, 1.0, 1.0, 0.0, 0.0, 1.0, 1.0, 0.0, 0.0, 1.0, 1.0, 0.0, 0.0, 1.0, 1.0, 0.0, 0.0, 1.0, 1.0, 0.0, 0.0, 1.0, 1.0, 0.0, 0.0, 1.0, 1.0, 0.0, 0.0, 1.0, 1.0, 0.0, 0.0, 1.0, 1.0, 0.0, 0.0, 1.0, 1.0, 0.0, 0.0, 1.0, 1.0, 0.0, 0.0, 1.0, 1.0, 0.0, 0.0, 1.0, 1.0, 0.0, 0.0, 1.0, 1.0, 0.0, 0.0, 1.0, 0.0, 0.0, 0.0, 1.0, 0.0, 0.0, 0.0, 1.0, 0.0, 0.0, 0.0, 1.0, 0.0, 0.0, 0.0, 1.0, 0.0, 0.0, 0.0, 1.0, 0.0, 0.0, 0.0, 1.0, 0.0, 0.0, 0.0, 1.0, 0.0, 0.0, 0.0, 1.0, 0.0, 0.0, 0.0, 1.0, 0.0, 0.0, 0.0, 1.0, 0.0, 0.0, 0.0, 1.0, 0.0, 0.0, 0.0, 1.0, 0.0, 0.0, 0.0, 1.0, 0.0, 0.0, 0.0, 1.0, 0.0, 0.0, 0.0, 1.0, 0.0, 0.0, 0.0, 1.0, 1.0, 0.0, 0.0, 1.0, 1.0, 0.0, 0.0, 1.0, 1.0, 0.0, 0.0, 1.0, 1.0, 0.0, 0.0, 1.0, 1.0, 0.0, 0.0, 1.0, 1.0, 0.0, 0.0, 1.0, 1.0, 0.0, 0.0, 1.0, 1.0, 0.0, 0.0, 1.0, 1.0, 0.0, 0.0, 1.0, 1.0, 0.0, 0.0, 1.0, 1.0, 0.0, 0.0, 1.0, 1.0, 0.0, 0.0, 1.0, 1.0, 0.0, 0.0, 1.0, 1.0, 0.0, 0.0, 1.0, 1.0, 0.0, 0.0, 1.0, 1.0, 0.0, 0.0, 1.0, 0.0, 0.0, 0.0, 1.0, 0.0, 0.0, 0.0, 1.0, 0.0, 0.0, 0.0, 1.0, 0.0, 0.0, 0.0, 1.0, 0.0, 0.0, 0.0, 1.0, 0.0, 0.0, 0.0, 1.0, 0.0, 0.0, 0.0, 1.0, 0.0, 0.0, 0.0, 1.0, 0.0, 0.0, 0.0, 1.0, 0.0, 0.0, 0.0, 1.0, 0.0, 0.0, 0.0, 1.0, 0.0, 0.0, 0.0, 1.0, 0.0, 0.0, 0.0, 1.0, 0.0, 0.0, 0.0, 1.0, 0.0, 0.0, 0.0, 1.0, 0.0, 0.0, 0.0, 1.0])
me_circle_001.materials.append(mat_uv_bark)
me_circle_001.use_paint_bone_selection = False
me_circle_001.use_paint_mask_vertex = True
me_circle_001.update()
me_circle_002 = bpy.data.meshes.new('Circle.002')
me_circle_002.from_pydata([(-3.061, 7.391, 0.0), (7.638e-08, 8.0, 0.0), (-5.657, 5.657, 0.0), (-7.391, 3.061, 0.0), (-8.0, -3.819e-08, 0.0), (-7.391, -3.061, 0.0), (-5.657, -5.657, 0.0), (-3.061, -7.391, 0.0), (7.638e-08, -8.0, 0.0), (3.061, -7.391, 0.0), (5.657, -5.657, 0.0), (7.391, -3.061, 0.0), (8.0, -3.819e-08, 0.0), (7.391, 3.061, 0.0), (5.657, 5.657, 0.0), (3.061, 7.391, 0.0), (0.0, 0.0, 0.0), (-3.061, 7.391, -0.75), (7.638e-08, 8.0, -0.75), (-5.657, 5.657, -0.75), (-7.391, 3.061, -0.75), (-8.0, -3.819e-08, -0.75), (-7.391, -3.061, -0.75), (-5.657, -5.657, -0.75), (-3.061, -7.391, -0.75), (7.638e-08, -8.0, -0.75), (3.061, -7.391, -0.75), (5.657, -5.657, -0.75), (7.391, -3.061, -0.75), (8.0, -3.819e-08, -0.75), (7.391, 3.061, -0.75), (5.657, 5.657, -0.75), (3.061, 7.391, -0.75), (0.0, 0.0, -0.75)], [], [(0, 2, 16), (2, 3, 16), (3, 4, 16), (4, 5, 16), (5, 6, 16), (6, 7, 16), (7, 8, 16), (8, 9, 16), (9, 10, 16), (10, 11, 16), (11, 12, 16), (12, 13, 16), (13, 14, 16), (14, 15, 16), (15, 1, 16), (1, 0, 16), (17, 33, 19), (19, 33, 20), (20, 33, 21), (21, 33, 22), (22, 33, 23), (23, 33, 24), (24, 33, 25), (25, 33, 26), (26, 33, 27), (27, 33, 28), (28, 33, 29), (29, 33, 30), (30, 33, 31), (31, 33, 32), (32, 33, 18), (18, 33, 17)])
_uv = me_circle_002.uv_layers.new(name='UVMap')
_uv.uv.foreach_set('vector', [-0.01939, 0.5, -0.01939, 0.1099, 1.0, 0.5, -0.01939, 0.8901, -0.01939, 0.5, 1.0, 0.5, -0.01939, 0.5, -0.01939, 0.1099, 1.0, 0.5, -0.01939, 0.8901, -0.01939, 0.5, 1.0, 0.5, -0.01939, 0.5, -0.01939, 0.1099, 1.0, 0.5, -0.01939, 0.8901, -0.01939, 0.5, 1.0, 0.5, -0.01939, 0.5, -0.01939, 0.1099, 1.0, 0.5, -0.01939, 0.8901, -0.01939, 0.5, 1.0, 0.5, -0.01939, 0.5, -0.01939, 0.1099, 1.0, 0.5, -0.01939, 0.8901, -0.01939, 0.5, 1.0, 0.5, -0.01939, 0.5, -0.01939, 0.1099, 1.0, 0.5, -0.01939, 0.8901, -0.01939, 0.5, 1.0, 0.5, -0.01939, 0.5, -0.01939, 0.1099, 1.0, 0.5, -0.01939, 0.8901, -0.01939, 0.5, 1.0, 0.5, -0.01939, 0.5, -0.01939, 0.1099, 1.0, 0.5, -0.01939, 0.8901, -0.01939, 0.5, 1.0, 0.5, -0.01939, 0.5, 1.0, 0.5, -0.01939, 0.1099, -0.01939, 0.8901, 1.0, 0.5, -0.01939, 0.5, -0.01939, 0.5, 1.0, 0.5, -0.01939, 0.1099, -0.01939, 0.8901, 1.0, 0.5, -0.01939, 0.5, -0.01939, 0.5, 1.0, 0.5, -0.01939, 0.1099, -0.01939, 0.8901, 1.0, 0.5, -0.01939, 0.5, -0.01939, 0.5, 1.0, 0.5, -0.01939, 0.1099, -0.01939, 0.8901, 1.0, 0.5, -0.01939, 0.5, -0.01939, 0.5, 1.0, 0.5, -0.01939, 0.1099, -0.01939, 0.8901, 1.0, 0.5, -0.01939, 0.5, -0.01939, 0.5, 1.0, 0.5, -0.01939, 0.1099, -0.01939, 0.8901, 1.0, 0.5, -0.01939, 0.5, -0.01939, 0.5, 1.0, 0.5, -0.01939, 0.1099, -0.01939, 0.8901, 1.0, 0.5, -0.01939, 0.5, -0.01939, 0.5, 1.0, 0.5, -0.01939, 0.1099, -0.01939, 0.8901, 1.0, 0.5, -0.01939, 0.5])
_ca = me_circle_002.color_attributes.new('Color', 'FLOAT_COLOR', 'POINT')
_ca.data.foreach_set('color', [1.0, 0.0, 0.0, 1.0, 1.0, 0.0, 0.0, 1.0, 1.0, 0.0, 0.0, 1.0, 1.0, 0.0, 0.0, 1.0, 1.0, 0.0, 0.0, 1.0, 1.0, 0.0, 0.0, 1.0, 1.0, 0.0, 0.0, 1.0, 1.0, 0.0, 0.0, 1.0, 1.0, 0.0, 0.0, 1.0, 1.0, 0.0, 0.0, 1.0, 1.0, 0.0, 0.0, 1.0, 1.0, 0.0, 0.0, 1.0, 1.0, 0.0, 0.0, 1.0, 1.0, 0.0, 0.0, 1.0, 1.0, 0.0, 0.0, 1.0, 1.0, 0.0, 0.0, 1.0, 1.0, 0.0, 0.0, 1.0, 1.0, 0.0, 0.0, 1.0, 1.0, 0.0, 0.0, 1.0, 1.0, 0.0, 0.0, 1.0, 1.0, 0.0, 0.0, 1.0, 1.0, 0.0, 0.0, 1.0, 1.0, 0.0, 0.0, 1.0, 1.0, 0.0, 0.0, 1.0, 1.0, 0.0, 0.0, 1.0, 1.0, 0.0, 0.0, 1.0, 1.0, 0.0, 0.0, 1.0, 1.0, 0.0, 0.0, 1.0, 1.0, 0.0, 0.0, 1.0, 1.0, 0.0, 0.0, 1.0, 1.0, 0.0, 0.0, 1.0, 1.0, 0.0, 0.0, 1.0, 1.0, 0.0, 0.0, 1.0, 1.0, 0.0, 0.0, 1.0])
me_circle_002.materials.append(mat_uv_log_cross_huge)
me_circle_002.update()
me_circle_003 = bpy.data.meshes.new('Circle.003')
me_circle_003.from_pydata([(0.0, 5.0, 0.0), (-1.913, 4.619, 0.0), (-3.536, 3.536, 0.0), (-4.619, 1.913, 0.0), (-5.0, 0.0, 0.0), (-4.619, -1.913, 0.0), (-3.536, -3.536, 0.0), (-1.913, -4.619, 0.0), (0.0, -5.0, 0.0), (1.913, -4.619, 0.0), (3.536, -3.536, 0.0), (4.619, -1.913, 0.0), (5.0, 0.0, 0.0), (4.619, 1.913, 0.0), (3.536, 3.536, 0.0), (1.913, 4.619, 0.0), (0.0, 4.0, 0.0), (-1.531, 3.696, 0.0), (-2.828, 2.828, 0.0), (-3.696, 1.531, 0.0), (-4.0, 0.0, 0.0), (-3.696, -1.531, 0.0), (-2.828, -2.828, 0.0), (-1.531, -3.696, 0.0), (0.0, -4.0, 0.0), (1.531, -3.696, 0.0), (2.828, -2.828, 0.0), (3.696, -1.531, 0.0), (4.0, 0.0, 0.0), (3.696, 1.531, 0.0), (2.828, 2.828, 0.0), (1.531, 3.696, 0.0), (-1.913, 4.619, 8.0), (0.0, 5.0, 8.0), (-3.536, 3.536, 8.0), (-4.619, 1.913, 8.0), (-5.0, 0.0, 8.0), (-4.619, -1.913, 8.0), (-3.536, -3.536, 8.0), (-1.913, -4.619, 8.0), (0.0, -5.0, 8.0), (1.913, -4.619, 8.0), (3.536, -3.536, 8.0), (4.619, -1.913, 8.0), (5.0, 0.0, 8.0), (4.619, 1.913, 8.0), (3.536, 3.536, 8.0), (1.913, 4.619, 8.0), (-1.531, 3.696, 8.0), (0.0, 4.0, 8.0), (-2.828, 2.828, 8.0), (-3.696, 1.531, 8.0), (-4.0, 0.0, 8.0), (-3.696, -1.531, 8.0), (-2.828, -2.828, 8.0), (-1.531, -3.696, 8.0), (0.0, -4.0, 8.0), (1.531, -3.696, 8.0), (2.828, -2.828, 8.0), (3.696, -1.531, 8.0), (4.0, 0.0, 8.0), (3.696, 1.531, 8.0), (2.828, 2.828, 8.0), (1.531, 3.696, 8.0), (0.0, 4.5, 8.125), (1.722, 4.157, 8.125), (3.182, 3.182, 8.125), (4.157, 1.722, 8.125), (4.5, 0.0, 8.125), (4.157, -1.722, 8.125), (3.182, -3.182, 8.125), (1.722, -4.157, 8.125), (0.0, -4.5, 8.125), (-1.722, -4.157, 8.125), (-3.182, -3.182, 8.125), (-4.157, -1.722, 8.125), (-4.5, 0.0, 8.125), (-4.157, 1.722, 8.125), (-3.182, 3.182, 8.125), (-1.722, 4.157, 8.125), (0.0, 4.5, 0.125), (1.722, 4.157, 0.125), (3.182, 3.182, 0.125), (4.157, 1.722, 0.125), (4.5, 0.0, 0.125), (4.157, -1.722, 0.125), (3.182, -3.182, 0.125), (1.722, -4.157, 0.125), (0.0, -4.5, 0.125), (-1.722, -4.157, 0.125), (-3.182, -3.182, 0.125), (-4.157, -1.722, 0.125), (-4.5, 0.0, 0.125), (-4.157, 1.722, 0.125), (-3.182, 3.182, 0.125), (-1.722, 4.157, 0.125)], [], [(49, 64, 79, 48), (95, 94, 2, 1), (94, 93, 3, 2), (93, 92, 4, 3), (92, 91, 5, 4), (91, 90, 6, 5), (90, 89, 7, 6), (89, 88, 8, 7), (88, 87, 9, 8), (87, 86, 10, 9), (86, 85, 11, 10), (85, 84, 12, 11), (84, 83, 13, 12), (83, 82, 14, 13), (82, 81, 15, 14), (81, 80, 0, 15), (80, 95, 1, 0), (79, 32, 34, 78), (78, 34, 35, 77), (77, 35, 36, 76), (76, 36, 37, 75), (75, 37, 38, 74), (74, 38, 39, 73), (73, 39, 40, 72), (72, 40, 41, 71), (71, 41, 42, 70), (70, 42, 43, 69), (69, 43, 44, 68), (68, 44, 45, 67), (67, 45, 46, 66), (66, 46, 47, 65), (29, 28, 60, 61), (15, 0, 33, 47), (2, 3, 35, 34), (30, 29, 61, 62), (17, 16, 49, 48), (3, 4, 36, 35), (31, 30, 62, 63), (18, 17, 48, 50), (4, 5, 37, 36), (16, 31, 63, 49), (19, 18, 50, 51), (5, 6, 38, 37), (20, 19, 51, 52), (6, 7, 39, 38), (21, 20, 52, 53), (7, 8, 40, 39), (22, 21, 53, 54), (8, 9, 41, 40), (23, 22, 54, 55), (9, 10, 42, 41), (24, 23, 55, 56), (10, 11, 43, 42), (25, 24, 56, 57), (11, 12, 44, 43), (26, 25, 57, 58), (12, 13, 45, 44), (27, 26, 58, 59), (13, 14, 46, 45), (0, 1, 32, 33), (28, 27, 59, 60), (14, 15, 47, 46), (1, 2, 34, 32), (65, 47, 33, 64), (17, 18, 94, 95), (18, 19, 93, 94), (19, 20, 92, 93), (20, 21, 91, 92), (21, 22, 90, 91), (22, 23, 89, 90), (23, 24, 88, 89), (24, 25, 87, 88), (25, 26, 86, 87), (26, 27, 85, 86), (27, 28, 84, 85), (28, 29, 83, 84), (29, 30, 82, 83), (30, 31, 81, 82), (31, 16, 80, 81), (16, 17, 95, 80), (48, 79, 78, 50), (50, 78, 77, 51), (51, 77, 76, 52), (52, 76, 75, 53), (53, 75, 74, 54), (54, 74, 73, 55), (55, 73, 72, 56), (56, 72, 71, 57), (57, 71, 70, 58), (58, 70, 69, 59), (59, 69, 68, 60), (60, 68, 67, 61), (61, 67, 66, 62), (62, 66, 65, 63), (63, 65, 64, 49), (64, 33, 32, 79)])
me_circle_003.polygons.foreach_set('use_smooth', [True] * 96)
_uv = me_circle_003.uv_layers.new(name='UVMap')
_uv.uv.foreach_set('vector', [-3.5, 0.1859, -3.5, 0.4812, -3.0, 0.4812, -3.0, 0.1859, -6.5, 0.4819, -5.5, 0.4819, -5.5, 0.7765, -6.5, 0.7765, -5.5, 0.4819, -4.5, 0.4819, -4.5, 0.7765, -5.5, 0.7765, -4.5, 0.4819, -3.5, 0.482, -3.5, 0.7765, -4.5, 0.7765, -3.5, 0.482, -2.5, 0.482, -2.5, 0.7765, -3.5, 0.7765, -2.5, 0.482, -1.5, 0.482, -1.5, 0.7765, -2.5, 0.7765, -1.5, 0.482, -0.5, 0.482, -0.5, 0.7765, -1.5, 0.7765, -0.5, 0.482, 0.5, 0.482, 0.5, 0.7765, -0.5, 0.7765, 0.5, 0.482, 1.5, 0.4819, 1.5, 0.7765, 0.5, 0.7765, 1.5, 0.4819, 2.5, 0.4819, 2.5, 0.7765, 1.5, 0.7765, 2.5, 0.4819, 3.5, 0.4819, 3.5, 0.7765, 2.5, 0.7765, 3.5, 0.4819, 4.5, 0.4819, 4.5, 0.7765, 3.5, 0.7765, 4.5, 0.4819, 5.5, 0.4819, 5.5, 0.7765, 4.5, 0.7765, 5.5, 0.4819, 6.5, 0.4819, 6.5, 0.7765, 5.5, 0.7765, 6.5, 0.4819, 7.5, 0.4819, 7.5, 0.7765, 6.5, 0.7765, 7.5, 0.4819, 8.5, 0.4819, 8.5, 0.7765, 7.5, 0.7765, -7.5, 0.4819, -6.5, 0.4819, -6.5, 0.7765, -7.5, 0.7765, -3.0, 0.4812, -3.0, 0.7765, -2.5, 0.7765, -2.5, 0.4812, -2.5, 0.4812, -2.5, 0.7765, -2.0, 0.7765, -2.0, 0.4812, -2.0, 0.4812, -2.0, 0.7765, -1.5, 0.7765, -1.5, 0.4812, -1.5, 0.4812, -1.5, 0.7765, -1.0, 0.7765, -1.0, 0.4812, -1.0, 0.4812, -1.0, 0.7765, -0.5, 0.7765, -0.5, 0.4812, -0.5, 0.4812, -0.5, 0.7765, -2.384e-07, 0.7765, -2.384e-07, 0.4812, -2.384e-07, 0.4812, -2.384e-07, 0.7765, 0.5, 0.7765, 0.5, 0.4812, 0.5, 0.4812, 0.5, 0.7765, 1.0, 0.7765, 1.0, 0.4812, 1.0, 0.4812, 1.0, 0.7765, 1.5, 0.7765, 1.5, 0.4812, 1.5, 0.4812, 1.5, 0.7765, 2.0, 0.7765, 2.0, 0.4812, 2.0, 0.4812, 2.0, 0.7765, 2.5, 0.7765, 2.5, 0.4812, 2.5, 0.4812, 2.5, 0.7765, 3.0, 0.7765, 3.0, 0.4812, 3.0, 0.4812, 3.0, 0.7765, 3.5, 0.7765, 3.5, 0.4812, 3.5, 0.4812, 3.5, 0.7765, 4.0, 0.7765, 4.0, 0.4812, 3.0, -0.5, 2.5, -0.5, 2.5, 1.5, 3.0, 1.5, 4.0, -0.5, 4.5, -0.5, 4.5, 1.5, 4.0, 1.5, -2.5, -0.5, -2.0, -0.5, -2.0, 1.5, -2.5, 1.5, 3.5, -0.5, 3.0, -0.5, 3.0, 1.5, 3.5, 1.5, -3.0, -0.5, -3.5, -0.5, -3.5, 1.5, -3.0, 1.5, -2.0, -0.5, -1.5, -0.5, -1.5, 1.5, -2.0, 1.5, 4.0, -0.5, 3.5, -0.5, 3.5, 1.5, 4.0, 1.5, -2.5, -0.5, -3.0, -0.5, -3.0, 1.5, -2.5, 1.5, -1.5, -0.5, -1.0, -0.5, -1.0, 1.5, -1.5, 1.5, 4.5, -0.5, 4.0, -0.5, 4.0, 1.5, 4.5, 1.5, -2.0, -0.5, -2.5, -0.5, -2.5, 1.5, -2.0, 1.5, -1.0, -0.5, -0.5, -0.5, -0.5, 1.5, -1.0, 1.5, -1.5, -0.5, -2.0, -0.5, -2.0, 1.5, -1.5, 1.5, -0.5, -0.5, -2.384e-07, -0.5, -2.384e-07, 1.5, -0.5, 1.5, -1.0, -0.5, -1.5, -0.5, -1.5, 1.5, -1.0, 1.5, -2.384e-07, -0.5, 0.5, -0.5, 0.5, 1.5, -2.384e-07, 1.5, -0.5, -0.5, -1.0, -0.5, -1.0, 1.5, -0.5, 1.5, 0.5, -0.5, 1.0, -0.5, 1.0, 1.5, 0.5, 1.5, -3.576e-07, -0.5, -0.5, -0.5, -0.5, 1.5, -3.576e-07, 1.5, 1.0, -0.5, 1.5, -0.5, 1.5, 1.5, 1.0, 1.5, 0.5, -0.5, -3.576e-07, -0.5, -3.576e-07, 1.5, 0.5, 1.5, 1.5, -0.5, 2.0, -0.5, 2.0, 1.5, 1.5, 1.5, 1.0, -0.5, 0.5, -0.5, 0.5, 1.5, 1.0, 1.5, 2.0, -0.5, 2.5, -0.5, 2.5, 1.5, 2.0, 1.5, 1.5, -0.5, 1.0, -0.5, 1.0, 1.5, 1.5, 1.5, 2.5, -0.5, 3.0, -0.5, 3.0, 1.5, 2.5, 1.5, 2.0, -0.5, 1.5, -0.5, 1.5, 1.5, 2.0, 1.5, 3.0, -0.5, 3.5, -0.5, 3.5, 1.5, 3.0, 1.5, -3.5, -0.5, -3.0, -0.5, -3.0, 1.5, -3.5, 1.5, 2.5, -0.5, 2.0, -0.5, 2.0, 1.5, 2.5, 1.5, 3.5, -0.5, 4.0, -0.5, 4.0, 1.5, 3.5, 1.5, -3.0, -0.5, -2.5, -0.5, -2.5, 1.5, -3.0, 1.5, 4.0, 0.4812, 4.0, 0.7765, 4.5, 0.7765, 4.5, 0.4812, -6.5, 0.1874, -5.5, 0.1874, -5.5, 0.4819, -6.5, 0.4819, -5.5, 0.1874, -4.5, 0.1874, -4.5, 0.4819, -5.5, 0.4819, -4.5, 0.1874, -3.5, 0.1874, -3.5, 0.482, -4.5, 0.4819, -3.5, 0.1874, -2.5, 0.1874, -2.5, 0.482, -3.5, 0.482, -2.5, 0.1874, -1.5, 0.1874, -1.5, 0.482, -2.5, 0.482, -1.5, 0.1874, -0.5, 0.1874, -0.5, 0.482, -1.5, 0.482, -0.5, 0.1874, 0.5, 0.1874, 0.5, 0.482, -0.5, 0.482, 0.5, 0.1874, 1.5, 0.1874, 1.5, 0.4819, 0.5, 0.482, 1.5, 0.1874, 2.5, 0.1874, 2.5, 0.4819, 1.5, 0.4819, 2.5, 0.1874, 3.5, 0.1874, 3.5, 0.4819, 2.5, 0.4819, 3.5, 0.1874, 4.5, 0.1874, 4.5, 0.4819, 3.5, 0.4819, 4.5, 0.1874, 5.5, 0.1874, 5.5, 0.4819, 4.5, 0.4819, 5.5, 0.1874, 6.5, 0.1874, 6.5, 0.4819, 5.5, 0.4819, 6.5, 0.1874, 7.5, 0.1874, 7.5, 0.4819, 6.5, 0.4819, 7.5, 0.1874, 8.5, 0.1874, 8.5, 0.4819, 7.5, 0.4819, -7.5, 0.1874, -6.5, 0.1874, -6.5, 0.4819, -7.5, 0.4819, -3.0, 0.1859, -3.0, 0.4812, -2.5, 0.4812, -2.5, 0.1859, -2.5, 0.1859, -2.5, 0.4812, -2.0, 0.4812, -2.0, 0.1859, -2.0, 0.1859, -2.0, 0.4812, -1.5, 0.4812, -1.5, 0.1859, -1.5, 0.1859, -1.5, 0.4812, -1.0, 0.4812, -1.0, 0.1859, -1.0, 0.1859, -1.0, 0.4812, -0.5, 0.4812, -0.5, 0.1859, -0.5, 0.1859, -0.5, 0.4812, -2.384e-07, 0.4812, -2.384e-07, 0.1859, -2.384e-07, 0.1859, -2.384e-07, 0.4812, 0.5, 0.4812, 0.5, 0.1859, 0.5, 0.1859, 0.5, 0.4812, 1.0, 0.4812, 1.0, 0.1859, 1.0, 0.1859, 1.0, 0.4812, 1.5, 0.4812, 1.5, 0.1859, 1.5, 0.1859, 1.5, 0.4812, 2.0, 0.4812, 2.0, 0.1859, 2.0, 0.1859, 2.0, 0.4812, 2.5, 0.4812, 2.5, 0.1859, 2.5, 0.1859, 2.5, 0.4812, 3.0, 0.4812, 3.0, 0.1859, 3.0, 0.1859, 3.0, 0.4812, 3.5, 0.4812, 3.5, 0.1859, 3.5, 0.1859, 3.5, 0.4812, 4.0, 0.4812, 4.0, 0.1859, 4.0, 0.1859, 4.0, 0.4812, 4.5, 0.4812, 4.5, 0.1859, -3.5, 0.4812, -3.5, 0.7765, -3.0, 0.7765, -3.0, 0.4812])
_ca = me_circle_003.color_attributes.new('Color', 'FLOAT_COLOR', 'POINT')
_ca.data.foreach_set('color', [1.0, 0.0, 0.0, 1.0, 1.0, 0.0, 0.0, 1.0, 1.0, 0.0, 0.0, 1.0, 1.0, 0.0, 0.0, 1.0, 1.0, 0.0, 0.0, 1.0, 1.0, 0.0, 0.0, 1.0, 1.0, 0.0, 0.0, 1.0, 1.0, 0.0, 0.0, 1.0, 1.0, 0.0, 0.0, 1.0, 1.0, 0.0, 0.0, 1.0, 1.0, 0.0, 0.0, 1.0, 1.0, 0.0, 0.0, 1.0, 1.0, 0.0, 0.0, 1.0, 1.0, 0.0, 0.0, 1.0, 1.0, 0.0, 0.0, 1.0, 1.0, 0.0, 0.0, 1.0, 1.0, 0.0, 0.0, 1.0, 1.0, 0.0, 0.0, 1.0, 1.0, 0.0, 0.0, 1.0, 1.0, 0.0, 0.0, 1.0, 1.0, 0.0, 0.0, 1.0, 1.0, 0.0, 0.0, 1.0, 1.0, 0.0, 0.0, 1.0, 1.0, 0.0, 0.0, 1.0, 1.0, 0.0, 0.0, 1.0, 1.0, 0.0, 0.0, 1.0, 1.0, 0.0, 0.0, 1.0, 1.0, 0.0, 0.0, 1.0, 1.0, 0.0, 0.0, 1.0, 1.0, 0.0, 0.0, 1.0, 1.0, 0.0, 0.0, 1.0, 1.0, 0.0, 0.0, 1.0, 1.0, 0.0, 0.0, 1.0, 1.0, 0.0, 0.0, 1.0, 1.0, 0.0, 0.0, 1.0, 1.0, 0.0, 0.0, 1.0, 1.0, 0.0, 0.0, 1.0, 1.0, 0.0, 0.0, 1.0, 1.0, 0.0, 0.0, 1.0, 1.0, 0.0, 0.0, 1.0, 1.0, 0.0, 0.0, 1.0, 1.0, 0.0, 0.0, 1.0, 1.0, 0.0, 0.0, 1.0, 1.0, 0.0, 0.0, 1.0, 1.0, 0.0, 0.0, 1.0, 1.0, 0.0, 0.0, 1.0, 1.0, 0.0, 0.0, 1.0, 1.0, 0.0, 0.0, 1.0, 1.0, 0.0, 0.0, 1.0, 1.0, 0.0, 0.0, 1.0, 1.0, 0.0, 0.0, 1.0, 1.0, 0.0, 0.0, 1.0, 1.0, 0.0, 0.0, 1.0, 1.0, 0.0, 0.0, 1.0, 1.0, 0.0, 0.0, 1.0, 1.0, 0.0, 0.0, 1.0, 1.0, 0.0, 0.0, 1.0, 1.0, 0.0, 0.0, 1.0, 1.0, 0.0, 0.0, 1.0, 1.0, 0.0, 0.0, 1.0, 1.0, 0.0, 0.0, 1.0, 1.0, 0.0, 0.0, 1.0, 1.0, 0.0, 0.0, 1.0, 1.0, 0.0, 0.0, 1.0, 1.0, 0.0, 0.0, 1.0, 1.0, 0.0, 0.0, 1.0, 1.0, 0.0, 0.0, 1.0, 1.0, 0.0, 0.0, 1.0, 1.0, 0.0, 0.0, 1.0, 1.0, 0.0, 0.0, 1.0, 1.0, 0.0, 0.0, 1.0, 1.0, 0.0, 0.0, 1.0, 1.0, 0.0, 0.0, 1.0, 1.0, 0.0, 0.0, 1.0, 1.0, 0.0, 0.0, 1.0, 1.0, 0.0, 0.0, 1.0, 1.0, 0.0, 0.0, 1.0, 1.0, 0.0, 0.0, 1.0, 1.0, 0.0, 0.0, 1.0, 1.0, 0.0, 0.0, 1.0, 1.0, 0.0, 0.0, 1.0, 1.0, 0.0, 0.0, 1.0, 1.0, 0.0, 0.0, 1.0, 1.0, 0.0, 0.0, 1.0, 1.0, 0.0, 0.0, 1.0, 1.0, 0.0, 0.0, 1.0, 1.0, 0.0, 0.0, 1.0, 1.0, 0.0, 0.0, 1.0, 1.0, 0.0, 0.0, 1.0, 1.0, 0.0, 0.0, 1.0, 1.0, 0.0, 0.0, 1.0, 1.0, 0.0, 0.0, 1.0, 1.0, 0.0, 0.0, 1.0, 1.0, 0.0, 0.0, 1.0, 1.0, 0.0, 0.0, 1.0, 1.0, 0.0, 0.0, 1.0])
me_circle_003.materials.append(mat_uv_bark)
me_circle_003.update()
me_circle_004 = bpy.data.meshes.new('Circle.004')
me_circle_004.from_pydata([(0.0, 5.75, 0.0), (-2.2, 5.312, 0.0), (-4.066, 4.066, 0.0), (-5.312, 2.2, 0.0), (-5.75, 0.0, 0.0), (-5.312, -2.2, 0.0), (-4.066, -4.066, 0.0), (-2.2, -5.312, 0.0), (0.0, -5.75, 0.0), (2.2, -5.312, 0.0), (4.066, -4.066, 0.0), (5.312, -2.2, 0.0), (5.75, 0.0, 0.0), (5.312, 2.2, 0.0), (4.066, 4.066, 0.0), (2.2, 5.312, 0.0), (0.0, 4.0, 0.0), (-1.531, 3.696, 0.0), (-2.828, 2.828, 0.0), (-3.696, 1.531, 0.0), (-4.0, 0.0, 0.0), (-3.696, -1.531, 0.0), (-2.828, -2.828, 0.0), (-1.531, -3.696, 0.0), (0.0, -4.0, 0.0), (1.531, -3.696, 0.0), (2.828, -2.828, 0.0), (3.696, -1.531, 0.0), (4.0, 0.0, 0.0), (3.696, 1.531, 0.0), (2.828, 2.828, 0.0), (1.531, 3.696, 0.0), (-1.913, 4.619, 8.0), (0.0, 5.0, 8.0), (-3.536, 3.536, 8.0), (-4.619, 1.913, 8.0), (-5.0, 0.0, 8.0), (-4.619, -1.913, 8.0), (-3.536, -3.536, 8.0), (-1.913, -4.619, 8.0), (0.0, -5.0, 8.0), (1.913, -4.619, 8.0), (3.536, -3.536, 8.0), (4.619, -1.913, 8.0), (5.0, 0.0, 8.0), (4.619, 1.913, 8.0), (3.536, 3.536, 8.0), (1.913, 4.619, 8.0), (-1.531, 3.696, 8.0), (0.0, 4.0, 8.0), (-2.828, 2.828, 8.0), (-3.696, 1.531, 8.0), (-4.0, 0.0, 8.0), (-3.696, -1.531, 8.0), (-2.828, -2.828, 8.0), (-1.531, -3.696, 8.0), (0.0, -4.0, 8.0), (1.531, -3.696, 8.0), (2.828, -2.828, 8.0), (3.696, -1.531, 8.0), (4.0, 0.0, 8.0), (3.696, 1.531, 8.0), (2.828, 2.828, 8.0), (1.531, 3.696, 8.0), (2.2, 5.312, -8.0), (4.066, 4.066, -8.0), (5.312, 2.2, -8.0), (5.75, 0.0, -8.0), (5.312, -2.2, -8.0), (4.066, -4.066, -8.0), (2.2, -5.312, -8.0), (0.0, -5.75, -8.0), (-2.2, -5.312, -8.0), (-4.066, -4.066, -8.0), (-5.312, -2.2, -8.0), (-5.75, 0.0, -8.0), (-5.312, 2.2, -8.0), (-4.066, 4.066, -8.0), (-2.2, 5.312, -8.0), (0.0, 5.75, -8.0), (0.0, 4.0, -8.0), (-1.531, 3.696, -8.0), (-2.828, 2.828, -8.0), (-3.696, 1.531, -8.0), (-4.0, 0.0, -8.0), (-3.696, -1.531, -8.0), (-2.828, -2.828, -8.0), (-1.531, -3.696, -8.0), (0.0, -4.0, -8.0), (1.531, -3.696, -8.0), (2.828, -2.828, -8.0), (3.696, -1.531, -8.0), (4.0, 0.0, -8.0), (3.696, 1.531, -8.0), (2.828, 2.828, -8.0), (1.531, 3.696, -8.0), (-1.722, 4.157, 8.125), (-3.182, 3.182, 8.125), (-4.157, 1.722, 8.125), (-4.5, 0.0, 8.125), (-4.157, -1.722, 8.125), (-3.182, -3.182, 8.125), (-1.722, -4.157, 8.125), (0.0, -4.5, 8.125), (1.722, -4.157, 8.125), (3.182, -3.182, 8.125), (4.157, -1.722, 8.125), (4.5, 0.0, 8.125), (4.157, 1.722, 8.125), (3.182, 3.182, 8.125), (1.722, 4.157, 8.125), (0.0, 4.5, 8.125)], [], [(18, 19, 83, 82), (31, 16, 80, 95), (17, 18, 82, 81), (4, 3, 76, 75), (29, 30, 94, 93), (0, 15, 64, 79), (2, 1, 78, 77), (27, 28, 92, 91), (14, 13, 66, 65), (13, 12, 67, 66), (12, 11, 68, 67), (11, 10, 69, 68), (10, 9, 70, 69), (9, 8, 71, 70), (8, 7, 72, 71), (6, 5, 74, 73), (96, 32, 34, 97), (97, 34, 35, 98), (98, 35, 36, 99), (99, 36, 37, 100), (100, 37, 38, 101), (101, 38, 39, 102), (102, 39, 40, 103), (103, 40, 41, 104), (104, 41, 42, 105), (105, 42, 43, 106), (106, 43, 44, 107), (107, 44, 45, 108), (108, 45, 46, 109), (109, 46, 47, 110), (29, 28, 60, 61), (15, 0, 33, 47), (2, 3, 35, 34), (30, 29, 61, 62), (17, 16, 49, 48), (3, 4, 36, 35), (31, 30, 62, 63), (18, 17, 48, 50), (4, 5, 37, 36), (16, 31, 63, 49), (19, 18, 50, 51), (5, 6, 38, 37), (20, 19, 51, 52), (6, 7, 39, 38), (21, 20, 52, 53), (7, 8, 40, 39), (22, 21, 53, 54), (8, 9, 41, 40), (23, 22, 54, 55), (9, 10, 42, 41), (24, 23, 55, 56), (10, 11, 43, 42), (25, 24, 56, 57), (11, 12, 44, 43), (26, 25, 57, 58), (12, 13, 45, 44), (27, 26, 58, 59), (13, 14, 46, 45), (0, 1, 32, 33), (28, 27, 59, 60), (14, 15, 47, 46), (1, 2, 34, 32), (19, 20, 84, 83), (20, 21, 85, 84), (21, 22, 86, 85), (22, 23, 87, 86), (23, 24, 88, 87), (24, 25, 89, 88), (25, 26, 90, 89), (26, 27, 91, 90), (1, 0, 79, 78), (15, 14, 65, 64), (28, 29, 93, 92), (3, 2, 77, 76), (16, 17, 81, 80), (30, 31, 95, 94), (5, 4, 75, 74), (7, 6, 73, 72), (110, 47, 33, 111), (111, 33, 32, 96), (49, 111, 96, 48), (63, 110, 111, 49), (62, 109, 110, 63), (61, 108, 109, 62), (60, 107, 108, 61), (59, 106, 107, 60), (58, 105, 106, 59), (57, 104, 105, 58), (56, 103, 104, 57), (55, 102, 103, 56), (54, 101, 102, 55), (53, 100, 101, 54), (52, 99, 100, 53), (51, 98, 99, 52), (50, 97, 98, 51), (48, 96, 97, 50)])
me_circle_004.polygons.foreach_set('use_smooth', [True] * 96)
_uv = me_circle_004.uv_layers.new(name='UVMap')
_uv.uv.foreach_set('vector', [-2.5, -0.5, -2.0, -0.5, -2.0, -2.5, -2.5, -2.5, -4.0, -0.5, -3.5, -0.5, -3.5, -2.5, -4.0, -2.5, -3.0, -0.5, -2.5, -0.5, -2.5, -2.5, -3.0, -2.5, -1.5, -0.5, -2.0, -0.5, -2.0, -2.466, -1.5, -2.466, -5.0, -0.5, -4.5, -0.5, -4.5, -2.5, -5.0, -2.5, 4.5, -0.5, 4.0, -0.5, 4.0, -2.466, 4.5, -2.466, -2.5, -0.5, -3.0, -0.5, -3.0, -2.466, -2.5, -2.466, -6.0, -0.5, -5.5, -0.5, -5.5, -2.5, -6.0, -2.5, 3.5, -0.5, 3.0, -0.5, 3.0, -2.466, 3.5, -2.466, 3.0, -0.5, 2.5, -0.5, 2.5, -2.466, 3.0, -2.466, 2.5, -0.5, 2.0, -0.5, 2.0, -2.466, 2.5, -2.466, 2.0, -0.5, 1.5, -0.5, 1.5, -2.466, 2.0, -2.466, 1.5, -0.5, 1.0, -0.5, 1.0, -2.466, 1.5, -2.466, 1.0, -0.5, 0.5, -0.5, 0.5, -2.466, 1.0, -2.466, 0.5, -0.5, -4.768e-07, -0.5, -9.537e-07, -2.466, 0.5, -2.466, -0.5, -0.5, -1.0, -0.5, -1.0, -2.466, -0.5, -2.466, -3.0, 0.4812, -3.0, 0.7765, -2.5, 0.7765, -2.5, 0.4812, -2.5, 0.4812, -2.5, 0.7765, -2.0, 0.7765, -2.0, 0.4812, -2.0, 0.4812, -2.0, 0.7765, -1.5, 0.7765, -1.5, 0.4812, -1.5, 0.4812, -1.5, 0.7765, -1.0, 0.7765, -1.0, 0.4812, -1.0, 0.4812, -1.0, 0.7765, -0.5, 0.7765, -0.5, 0.4812, -0.5, 0.4812, -0.5, 0.7765, -2.384e-07, 0.7765, -2.384e-07, 0.4812, -2.384e-07, 0.4812, -2.384e-07, 0.7765, 0.5, 0.7765, 0.5, 0.4812, 0.5, 0.4812, 0.5, 0.7765, 1.0, 0.7765, 1.0, 0.4812, 1.0, 0.4812, 1.0, 0.7765, 1.5, 0.7765, 1.5, 0.4812, 1.5, 0.4812, 1.5, 0.7765, 2.0, 0.7765, 2.0, 0.4812, 2.0, 0.4812, 2.0, 0.7765, 2.5, 0.7765, 2.5, 0.4812, 2.5, 0.4812, 2.5, 0.7765, 3.0, 0.7765, 3.0, 0.4812, 3.0, 0.4812, 3.0, 0.7765, 3.5, 0.7765, 3.5, 0.4812, 3.5, 0.4812, 3.5, 0.7765, 4.0, 0.7765, 4.0, 0.4812, -5.0, -0.5, -5.5, -0.5, -5.5, 1.5, -5.0, 1.5, 4.0, -0.5, 4.5, -0.5, 4.5, 1.5, 4.0, 1.5, -2.5, -0.5, -2.0, -0.5, -2.0, 1.5, -2.5, 1.5, -4.5, -0.5, -5.0, -0.5, -5.0, 1.5, -4.5, 1.5, -3.0, -0.5, -3.5, -0.5, -3.5, 1.5, -3.0, 1.5, -2.0, -0.5, -1.5, -0.5, -1.5, 1.5, -2.0, 1.5, -4.0, -0.5, -4.5, -0.5, -4.5, 1.5, -4.0, 1.5, -2.5, -0.5, -3.0, -0.5, -3.0, 1.5, -2.5, 1.5, -1.5, -0.5, -1.0, -0.5, -1.0, 1.5, -1.5, 1.5, -3.5, -0.5, -4.0, -0.5, -4.0, 1.5, -3.5, 1.5, -2.0, -0.5, -2.5, -0.5, -2.5, 1.5, -2.0, 1.5, -1.0, -0.5, -0.5, -0.5, -0.5, 1.5, -1.0, 1.5, -1.5, -0.5, -2.0, -0.5, -2.0, 1.5, -1.5, 1.5, -0.5, -0.5, -4.768e-07, -0.5, 0.0, 1.5, -0.5, 1.5, -1.0, -0.5, -1.5, -0.5, -1.5, 1.5, -1.0, 1.5, -4.768e-07, -0.5, 0.5, -0.5, 0.5, 1.5, 0.0, 1.5, -0.5, -0.5, -1.0, -0.5, -1.0, 1.5, -0.5, 1.5, 0.5, -0.5, 1.0, -0.5, 1.0, 1.5, 0.5, 1.5, 0.0, -0.5, -0.5, -0.5, -0.5, 1.5, 0.0, 1.5, 1.0, -0.5, 1.5, -0.5, 1.5, 1.5, 1.0, 1.5, 0.5, -0.5, 0.0, -0.5, 0.0, 1.5, 0.5, 1.5, 1.5, -0.5, 2.0, -0.5, 2.0, 1.5, 1.5, 1.5, 1.0, -0.5, 0.5, -0.5, 0.5, 1.5, 1.0, 1.5, 2.0, -0.5, 2.5, -0.5, 2.5, 1.5, 2.0, 1.5, -6.5, -0.5, -7.0, -0.5, -7.0, 1.5, -6.5, 1.5, 2.5, -0.5, 3.0, -0.5, 3.0, 1.5, 2.5, 1.5, -6.0, -0.5, -6.5, -0.5, -6.5, 1.5, -6.0, 1.5, 3.0, -0.5, 3.5, -0.5, 3.5, 1.5, 3.0, 1.5, 4.5, -0.5, 5.0, -0.5, 5.0, 1.5, 4.5, 1.5, -5.5, -0.5, -6.0, -0.5, -6.0, 1.5, -5.5, 1.5, 3.5, -0.5, 4.0, -0.5, 4.0, 1.5, 3.5, 1.5, -3.0, -0.5, -2.5, -0.5, -2.5, 1.5, -3.0, 1.5, -2.0, -0.5, -1.5, -0.5, -1.5, -2.5, -2.0, -2.5, -1.5, -0.5, -1.0, -0.5, -1.0, -2.5, -1.5, -2.5, -1.0, -0.5, -0.5, -0.5, -0.5, -2.5, -1.0, -2.5, -0.5, -0.5, 0.0, -0.5, 0.0, -2.5, -0.5, -2.5, 0.0, -0.5, 0.5, -0.5, 0.5, -2.5, 0.0, -2.5, 0.5, -0.5, 1.0, -0.5, 1.0, -2.5, 0.5, -2.5, -7.0, -0.5, -6.5, -0.5, -6.5, -2.5, -7.0, -2.5, -6.5, -0.5, -6.0, -0.5, -6.0, -2.5, -6.5, -2.5, -3.0, -0.5, -3.5, -0.5, -3.5, -2.466, -3.0, -2.466, 4.0, -0.5, 3.5, -0.5, 3.5, -2.466, 4.0, -2.466, -5.5, -0.5, -5.0, -0.5, -5.0, -2.5, -5.5, -2.5, -2.0, -0.5, -2.5, -0.5, -2.5, -2.466, -2.0, -2.466, -3.5, -0.5, -3.0, -0.5, -3.0, -2.5, -3.5, -2.5, -4.5, -0.5, -4.0, -0.5, -4.0, -2.5, -4.5, -2.5, -1.0, -0.5, -1.5, -0.5, -1.5, -2.466, -1.0, -2.466, -4.768e-07, -0.5, -0.5, -0.5, -0.5, -2.466, -9.537e-07, -2.466, 4.0, 0.4812, 4.0, 0.7765, 4.5, 0.7765, 4.5, 0.4812, -3.5, 0.4812, -3.5, 0.7765, -3.0, 0.7765, -3.0, 0.4812, -3.5, 0.1859, -3.5, 0.4812, -3.0, 0.4812, -3.0, 0.1859, 4.0, 0.1859, 4.0, 0.4812, 4.5, 0.4812, 4.5, 0.1859, 3.5, 0.1859, 3.5, 0.4812, 4.0, 0.4812, 4.0, 0.1859, 3.0, 0.1859, 3.0, 0.4812, 3.5, 0.4812, 3.5, 0.1859, 2.5, 0.1859, 2.5, 0.4812, 3.0, 0.4812, 3.0, 0.1859, 2.0, 0.1859, 2.0, 0.4812, 2.5, 0.4812, 2.5, 0.1859, 1.5, 0.1859, 1.5, 0.4812, 2.0, 0.4812, 2.0, 0.1859, 1.0, 0.1859, 1.0, 0.4812, 1.5, 0.4812, 1.5, 0.1859, 0.5, 0.1859, 0.5, 0.4812, 1.0, 0.4812, 1.0, 0.1859, -2.384e-07, 0.1859, -2.384e-07, 0.4812, 0.5, 0.4812, 0.5, 0.1859, -0.5, 0.1859, -0.5, 0.4812, -2.384e-07, 0.4812, -2.384e-07, 0.1859, -1.0, 0.1859, -1.0, 0.4812, -0.5, 0.4812, -0.5, 0.1859, -1.5, 0.1859, -1.5, 0.4812, -1.0, 0.4812, -1.0, 0.1859, -2.0, 0.1859, -2.0, 0.4812, -1.5, 0.4812, -1.5, 0.1859, -2.5, 0.1859, -2.5, 0.4812, -2.0, 0.4812, -2.0, 0.1859, -3.0, 0.1859, -3.0, 0.4812, -2.5, 0.4812, -2.5, 0.1859])
_ca = me_circle_004.color_attributes.new('Color', 'FLOAT_COLOR', 'POINT')
_ca.data.foreach_set('color', [0.0, 0.0, 0.0, 1.0, 0.0, 0.0, 0.0, 1.0, 0.0, 0.0, 0.0, 1.0, 0.0, 0.0, 0.0, 1.0, 0.0, 0.0, 0.0, 1.0, 0.0, 0.0, 0.0, 1.0, 0.0, 0.0, 0.0, 1.0, 0.0, 0.0, 0.0, 1.0, 0.0, 0.0, 0.0, 1.0, 0.0, 0.0, 0.0, 1.0, 0.0, 0.0, 0.0, 1.0, 0.0, 0.0, 0.0, 1.0, 0.0, 0.0, 0.0, 1.0, 0.0, 0.0, 0.0, 1.0, 0.0, 0.0, 0.0, 1.0, 0.0, 0.0, 0.0, 1.0, 0.0, 0.0, 0.0, 1.0, 0.0, 0.0, 0.0, 1.0, 0.0, 0.0, 0.0, 1.0, 0.0, 0.0, 0.0, 1.0, 0.0, 0.0, 0.0, 1.0, 0.0, 0.0, 0.0, 1.0, 0.0, 0.0, 0.0, 1.0, 0.0, 0.0, 0.0, 1.0, 0.0, 0.0, 0.0, 1.0, 0.0, 0.0, 0.0, 1.0, 0.0, 0.0, 0.0, 1.0, 0.0, 0.0, 0.0, 1.0, 0.0, 0.0, 0.0, 1.0, 0.0, 0.0, 0.0, 1.0, 0.0, 0.0, 0.0, 1.0, 0.0, 0.0, 0.0, 1.0, 1.0, 0.0, 0.0, 1.0, 1.0, 0.0, 0.0, 1.0, 1.0, 0.0, 0.0, 1.0, 1.0, 0.0, 0.0, 1.0, 1.0, 0.0, 0.0, 1.0, 1.0, 0.0, 0.0, 1.0, 1.0, 0.0, 0.0, 1.0, 1.0, 0.0, 0.0, 1.0, 1.0, 0.0, 0.0, 1.0, 1.0, 0.0, 0.0, 1.0, 1.0, 0.0, 0.0, 1.0, 1.0, 0.0, 0.0, 1.0, 1.0, 0.0, 0.0, 1.0, 1.0, 0.0, 0.0, 1.0, 1.0, 0.0, 0.0, 1.0, 1.0, 0.0, 0.0, 1.0, 1.0, 0.0, 0.0, 1.0, 1.0, 0.0, 0.0, 1.0, 1.0, 0.0, 0.0, 1.0, 1.0, 0.0, 0.0, 1.0, 1.0, 0.0, 0.0, 1.0, 1.0, 0.0, 0.0, 1.0, 1.0, 0.0, 0.0, 1.0, 1.0, 0.0, 0.0, 1.0, 1.0, 0.0, 0.0, 1.0, 1.0, 0.0, 0.0, 1.0, 1.0, 0.0, 0.0, 1.0, 1.0, 0.0, 0.0, 1.0, 1.0, 0.0, 0.0, 1.0, 1.0, 0.0, 0.0, 1.0, 1.0, 0.0, 0.0, 1.0, 1.0, 0.0, 0.0, 1.0, 0.0, 0.0, 0.0, 1.0, 0.0, 0.0, 0.0, 1.0, 0.0, 0.0, 0.0, 1.0, 0.0, 0.0, 0.0, 1.0, 0.0, 0.0, 0.0, 1.0, 0.0, 0.0, 0.0, 1.0, 0.0, 0.0, 0.0, 1.0, 0.0, 0.0, 0.0, 1.0, 0.0, 0.0, 0.0, 1.0, 0.0, 0.0, 0.0, 1.0, 0.0, 0.0, 0.0, 1.0, 0.0, 0.0, 0.0, 1.0, 0.0, 0.0, 0.0, 1.0, 0.0, 0.0, 0.0, 1.0, 0.0, 0.0, 0.0, 1.0, 0.0, 0.0, 0.0, 1.0, 0.0, 0.0, 0.0, 1.0, 0.0, 0.0, 0.0, 1.0, 0.0, 0.0, 0.0, 1.0, 0.0, 0.0, 0.0, 1.0, 0.0, 0.0, 0.0, 1.0, 0.0, 0.0, 0.0, 1.0, 0.0, 0.0, 0.0, 1.0, 0.0, 0.0, 0.0, 1.0, 0.0, 0.0, 0.0, 1.0, 0.0, 0.0, 0.0, 1.0, 0.0, 0.0, 0.0, 1.0, 0.0, 0.0, 0.0, 1.0, 0.0, 0.0, 0.0, 1.0, 0.0, 0.0, 0.0, 1.0, 0.0, 0.0, 0.0, 1.0, 0.0, 0.0, 0.0, 1.0, 1.0, 0.0, 0.0, 1.0, 1.0, 0.0, 0.0, 1.0, 1.0, 0.0, 0.0, 1.0, 1.0, 0.0, 0.0, 1.0, 1.0, 0.0, 0.0, 1.0, 1.0, 0.0, 0.0, 1.0, 1.0, 0.0, 0.0, 1.0, 1.0, 0.0, 0.0, 1.0, 1.0, 0.0, 0.0, 1.0, 1.0, 0.0, 0.0, 1.0, 1.0, 0.0, 0.0, 1.0, 1.0, 0.0, 0.0, 1.0, 1.0, 0.0, 0.0, 1.0, 1.0, 0.0, 0.0, 1.0, 1.0, 0.0, 0.0, 1.0, 1.0, 0.0, 0.0, 1.0])
me_circle_004.materials.append(mat_uv_bark)
me_circle_004.use_paint_bone_selection = False
me_circle_004.use_paint_mask_vertex = True
me_circle_004.update()
me_circle_005 = bpy.data.meshes.new('Circle.005')
me_circle_005.from_pydata([(-1.531, 3.696, 0.0), (7.638e-08, 4.0, 0.0), (-2.828, 2.828, 0.0), (-3.696, 1.531, 0.0), (-4.0, -1.91e-08, 0.0), (-3.696, -1.531, 0.0), (-2.828, -2.828, 0.0), (-1.531, -3.696, 0.0), (7.638e-08, -4.0, 0.0), (1.531, -3.696, 0.0), (2.828, -2.828, 0.0), (3.696, -1.531, 0.0), (4.0, -1.91e-08, 0.0), (3.696, 1.531, 0.0), (2.828, 2.828, 0.0), (1.531, 3.696, 0.0), (0.0, 0.0, 0.0), (-1.531, 3.696, -0.75), (7.638e-08, 4.0, -0.75), (-2.828, 2.828, -0.75), (-3.696, 1.531, -0.75), (-4.0, -1.91e-08, -0.75), (-3.696, -1.531, -0.75), (-2.828, -2.828, -0.75), (-1.531, -3.696, -0.75), (7.638e-08, -4.0, -0.75), (1.531, -3.696, -0.75), (2.828, -2.828, -0.75), (3.696, -1.531, -0.75), (4.0, -1.91e-08, -0.75), (3.696, 1.531, -0.75), (2.828, 2.828, -0.75), (1.531, 3.696, -0.75), (0.0, 0.0, -0.75)], [], [(0, 2, 16), (2, 3, 16), (3, 4, 16), (4, 5, 16), (5, 6, 16), (6, 7, 16), (7, 8, 16), (8, 9, 16), (9, 10, 16), (10, 11, 16), (11, 12, 16), (12, 13, 16), (13, 14, 16), (14, 15, 16), (15, 1, 16), (1, 0, 16), (17, 33, 19), (19, 33, 20), (20, 33, 21), (21, 33, 22), (22, 33, 23), (23, 33, 24), (24, 33, 25), (25, 33, 26), (26, 33, 27), (27, 33, 28), (28, 33, 29), (29, 33, 30), (30, 33, 31), (31, 33, 32), (32, 33, 18), (18, 33, 17)])
_uv = me_circle_005.uv_layers.new(name='UVMap')
_uv.uv.foreach_set('vector', [0.5097, 0.5, 0.5097, 0.6951, 0.0, 0.5, 0.5097, 0.3049, 0.5097, 0.5, 0.0, 0.5, 0.5097, 0.5, 0.5097, 0.6951, 0.0, 0.5, 0.5097, 0.3049, 0.5097, 0.5, 0.0, 0.5, 0.5097, 0.5, 0.5097, 0.6951, 0.0, 0.5, 0.5097, 0.3049, 0.5097, 0.5, 0.0, 0.5, 0.5097, 0.5, 0.5097, 0.6951, 0.0, 0.5, 0.5097, 0.3049, 0.5097, 0.5, 0.0, 0.5, 0.5097, 0.5, 0.5097, 0.6951, 0.0, 0.5, 0.5097, 0.3049, 0.5097, 0.5, 0.0, 0.5, 0.5097, 0.5, 0.5097, 0.6951, 0.0, 0.5, 0.5097, 0.3049, 0.5097, 0.5, 0.0, 0.5, 0.5097, 0.5, 0.5097, 0.6951, 0.0, 0.5, 0.5097, 0.3049, 0.5097, 0.5, 0.0, 0.5, 0.5097, 0.5, 0.5097, 0.6951, 0.0, 0.5, 0.5097, 0.3049, 0.5097, 0.5, 0.0, 0.5, 0.5097, 0.5, 0.0, 0.5, 0.5097, 0.6951, 0.5097, 0.3049, 0.0, 0.5, 0.5097, 0.5, 0.5097, 0.5, 0.0, 0.5, 0.5097, 0.6951, 0.5097, 0.3049, 0.0, 0.5, 0.5097, 0.5, 0.5097, 0.5, 0.0, 0.5, 0.5097, 0.6951, 0.5097, 0.3049, 0.0, 0.5, 0.5097, 0.5, 0.5097, 0.5, 0.0, 0.5, 0.5097, 0.6951, 0.5097, 0.3049, 0.0, 0.5, 0.5097, 0.5, 0.5097, 0.5, 0.0, 0.5, 0.5097, 0.6951, 0.5097, 0.3049, 0.0, 0.5, 0.5097, 0.5, 0.5097, 0.5, 0.0, 0.5, 0.5097, 0.6951, 0.5097, 0.3049, 0.0, 0.5, 0.5097, 0.5, 0.5097, 0.5, 0.0, 0.5, 0.5097, 0.6951, 0.5097, 0.3049, 0.0, 0.5, 0.5097, 0.5, 0.5097, 0.5, 0.0, 0.5, 0.5097, 0.6951, 0.5097, 0.3049, 0.0, 0.5, 0.5097, 0.5])
_ca = me_circle_005.color_attributes.new('Color', 'FLOAT_COLOR', 'POINT')
_ca.data.foreach_set('color', [1.0, 0.0, 0.0, 1.0, 1.0, 0.0, 0.0, 1.0, 1.0, 0.0, 0.0, 1.0, 1.0, 0.0, 0.0, 1.0, 1.0, 0.0, 0.0, 1.0, 1.0, 0.0, 0.0, 1.0, 1.0, 0.0, 0.0, 1.0, 1.0, 0.0, 0.0, 1.0, 1.0, 0.0, 0.0, 1.0, 1.0, 0.0, 0.0, 1.0, 1.0, 0.0, 0.0, 1.0, 1.0, 0.0, 0.0, 1.0, 1.0, 0.0, 0.0, 1.0, 1.0, 0.0, 0.0, 1.0, 1.0, 0.0, 0.0, 1.0, 1.0, 0.0, 0.0, 1.0, 1.0, 0.0, 0.0, 1.0, 1.0, 0.0, 0.0, 1.0, 1.0, 0.0, 0.0, 1.0, 1.0, 0.0, 0.0, 1.0, 1.0, 0.0, 0.0, 1.0, 1.0, 0.0, 0.0, 1.0, 1.0, 0.0, 0.0, 1.0, 1.0, 0.0, 0.0, 1.0, 1.0, 0.0, 0.0, 1.0, 1.0, 0.0, 0.0, 1.0, 1.0, 0.0, 0.0, 1.0, 1.0, 0.0, 0.0, 1.0, 1.0, 0.0, 0.0, 1.0, 1.0, 0.0, 0.0, 1.0, 1.0, 0.0, 0.0, 1.0, 1.0, 0.0, 0.0, 1.0, 1.0, 0.0, 0.0, 1.0, 1.0, 0.0, 0.0, 1.0])
me_circle_005.materials.append(mat_uv_log_cross_huge)
me_circle_005.update()
me_circle_006 = bpy.data.meshes.new('Circle.006')
me_circle_006.from_pydata([(0.0, 10.0, 0.0), (-3.827, 9.239, 0.0), (-7.071, 7.071, 0.0), (-9.239, 3.827, 0.0), (-10.0, 0.0, 0.0), (-9.239, -3.827, 0.0), (-7.071, -7.071, 0.0), (-3.827, -9.239, 0.0), (0.0, -10.0, 0.0), (3.827, -9.239, 0.0), (7.071, -7.071, 0.0), (9.239, -3.827, 0.0), (10.0, 0.0, 0.0), (9.239, 3.827, 0.0), (7.071, 7.071, 0.0), (3.827, 9.239, 0.0), (0.0, 8.0, 0.0), (-3.061, 7.391, 0.0), (-5.657, 5.657, 0.0), (-7.391, 3.061, 0.0), (-8.0, 0.0, 0.0), (-7.391, -3.061, 0.0), (-5.657, -5.657, 0.0), (-3.061, -7.391, 0.0), (0.0, -8.0, 0.0), (3.061, -7.391, 0.0), (5.657, -5.657, 0.0), (7.391, -3.061, 0.0), (8.0, 0.0, 0.0), (7.391, 3.061, 0.0), (5.657, 5.657, 0.0), (3.061, 7.391, 0.0), (-3.827, 9.239, 16.0), (0.0, 10.0, 16.0), (-7.071, 7.071, 16.0), (-9.239, 3.827, 16.0), (-10.0, 0.0, 16.0), (-9.239, -3.827, 16.0), (-7.071, -7.071, 16.0), (-3.827, -9.239, 16.0), (0.0, -10.0, 16.0), (3.827, -9.239, 16.0), (7.071, -7.071, 16.0), (9.239, -3.827, 16.0), (10.0, 0.0, 16.0), (9.239, 3.827, 16.0), (7.071, 7.071, 16.0), (3.827, 9.239, 16.0), (-3.061, 7.391, 16.0), (0.0, 8.0, 16.0), (-5.657, 5.657, 16.0), (-7.391, 3.061, 16.0), (-8.0, 0.0, 16.0), (-7.391, -3.061, 16.0), (-5.657, -5.657, 16.0), (-3.061, -7.391, 16.0), (0.0, -8.0, 16.0), (3.061, -7.391, 16.0), (5.657, -5.657, 16.0), (7.391, -3.061, 16.0), (8.0, 0.0, 16.0), (7.391, 3.061, 16.0), (5.657, 5.657, 16.0), (3.061, 7.391, 16.0), (-3.444, 8.315, 0.25), (-6.364, 6.364, 0.25), (-8.315, 3.444, 0.25), (-9.0, 0.0, 0.25), (-8.315, -3.444, 0.25), (-6.364, -6.364, 0.25), (-3.444, -8.315, 0.25), (0.0, -9.0, 0.25), (3.444, -8.315, 0.25), (6.364, -6.364, 0.25), (8.315, -3.444, 0.25), (9.0, 0.0, 0.25), (8.315, 3.444, 0.25), (6.364, 6.364, 0.25), (3.444, 8.315, 0.25), (0.0, 9.0, 0.25), (0.0, 10.0, 8.0), (3.827, 9.239, 8.0), (-9.239, 3.827, 8.0), (-7.071, 7.071, 8.0), (-10.0, 0.0, 8.0), (-9.239, -3.827, 8.0), (-7.071, -7.071, 8.0), (-3.827, -9.239, 8.0), (0.0, -10.0, 8.0), (3.827, -9.239, 8.0), (7.071, -7.071, 8.0), (9.239, -3.827, 8.0), (10.0, 0.0, 8.0), (9.239, 3.827, 8.0), (7.071, 7.071, 8.0), (-3.827, 9.239, 8.0)], [], [(64, 65, 2, 1), (65, 66, 3, 2), (66, 67, 4, 3), (67, 68, 5, 4), (68, 69, 6, 5), (69, 70, 7, 6), (70, 71, 8, 7), (71, 72, 9, 8), (72, 73, 10, 9), (73, 74, 11, 10), (74, 75, 12, 11), (75, 76, 13, 12), (76, 77, 14, 13), (77, 78, 15, 14), (78, 79, 0, 15), (79, 64, 1, 0), (2, 3, 82, 83), (3, 4, 84, 82), (4, 5, 85, 84), (5, 6, 86, 85), (6, 7, 87, 86), (7, 8, 88, 87), (8, 9, 89, 88), (9, 10, 90, 89), (10, 11, 91, 90), (11, 12, 92, 91), (12, 13, 93, 92), (13, 14, 94, 93), (0, 1, 95, 80), (14, 15, 81, 94), (1, 2, 83, 95), (29, 28, 60, 61), (81, 80, 33, 47), (83, 82, 35, 34), (30, 29, 61, 62), (17, 16, 49, 48), (82, 84, 36, 35), (31, 30, 62, 63), (18, 17, 48, 50), (84, 85, 37, 36), (16, 31, 63, 49), (19, 18, 50, 51), (85, 86, 38, 37), (20, 19, 51, 52), (86, 87, 39, 38), (21, 20, 52, 53), (87, 88, 40, 39), (22, 21, 53, 54), (88, 89, 41, 40), (23, 22, 54, 55), (89, 90, 42, 41), (24, 23, 55, 56), (90, 91, 43, 42), (25, 24, 56, 57), (91, 92, 44, 43), (26, 25, 57, 58), (92, 93, 45, 44), (27, 26, 58, 59), (93, 94, 46, 45), (80, 95, 32, 33), (28, 27, 59, 60), (94, 81, 47, 46), (95, 83, 34, 32), (16, 17, 64, 79), (31, 16, 79, 78), (30, 31, 78, 77), (29, 30, 77, 76), (28, 29, 76, 75), (27, 28, 75, 74), (26, 27, 74, 73), (25, 26, 73, 72), (24, 25, 72, 71), (23, 24, 71, 70), (22, 23, 70, 69), (21, 22, 69, 68), (20, 21, 68, 67), (19, 20, 67, 66), (18, 19, 66, 65), (17, 18, 65, 64), (15, 0, 80, 81)])
me_circle_006.polygons.foreach_set('use_smooth', [True] * 80)
_uv = me_circle_006.uv_layers.new(name='UVMap')
_uv.uv.foreach_set('vector', [-6.5, 0.4819, -5.5, 0.4819, -5.5, 0.7765, -6.5, 0.7765, -5.5, 0.4819, -4.5, 0.4819, -4.5, 0.7765, -5.5, 0.7765, -4.5, 0.4819, -3.5, 0.482, -3.5, 0.7765, -4.5, 0.7765, -3.5, 0.482, -2.5, 0.482, -2.5, 0.7765, -3.5, 0.7765, -2.5, 0.482, -1.5, 0.482, -1.5, 0.7765, -2.5, 0.7765, -1.5, 0.482, -0.5, 0.482, -0.5, 0.7765, -1.5, 0.7765, -0.5, 0.482, 0.5, 0.482, 0.5, 0.7765, -0.5, 0.7765, 0.5, 0.482, 1.5, 0.4819, 1.5, 0.7765, 0.5, 0.7765, 1.5, 0.4819, 2.5, 0.4819, 2.5, 0.7765, 1.5, 0.7765, 2.5, 0.4819, 3.5, 0.4819, 3.5, 0.7765, 2.5, 0.7765, 3.5, 0.4819, 4.5, 0.4819, 4.5, 0.7765, 3.5, 0.7765, 4.5, 0.4819, 5.5, 0.4819, 5.5, 0.7765, 4.5, 0.7765, 5.5, 0.4819, 6.5, 0.4819, 6.5, 0.7765, 5.5, 0.7765, 6.5, 0.4819, 7.5, 0.4819, 7.5, 0.7765, 6.5, 0.7765, 7.5, 0.4819, 8.5, 0.4819, 8.5, 0.7765, 7.5, 0.7765, -7.5, 0.4819, -6.5, 0.4819, -6.5, 0.7765, -7.5, 0.7765, -5.5, -1.5, -4.5, -1.5, -4.5, 0.5, -5.5, 0.5, -4.5, -1.5, -3.5, -1.5, -3.5, 0.5, -4.5, 0.5, -3.5, -1.5, -2.5, -1.5, -2.5, 0.5, -3.5, 0.5, -2.5, -1.5, -1.5, -1.5, -1.5, 0.5, -2.5, 0.5, -1.5, -1.5, -0.5, -1.5, -0.5, 0.5, -1.5, 0.5, -0.5, -1.5, 0.5, -1.5, 0.5, 0.5, -0.5, 0.5, 0.5, -1.5, 1.5, -1.5, 1.5, 0.5, 0.5, 0.5, 1.5, -1.5, 2.5, -1.5, 2.5, 0.5, 1.5, 0.5, 2.5, -1.5, 3.5, -1.5, 3.5, 0.5, 2.5, 0.5, 3.5, -1.5, 4.5, -1.5, 4.5, 0.5, 3.5, 0.5, 4.5, -1.5, 5.5, -1.5, 5.5, 0.5, 4.5, 0.5, 5.5, -1.5, 6.5, -1.5, 6.5, 0.5, 5.5, 0.5, -7.5, -1.5, -6.5, -1.5, -6.5, 0.5, -7.5, 0.5, 6.5, -1.5, 7.5, -1.5, 7.5, 0.5, 6.5, 0.5, -6.5, -1.5, -5.5, -1.5, -5.5, 0.5, -6.5, 0.5, 5.5, -1.5, 4.5, -1.5, 4.5, 2.5, 5.5, 2.5, 7.5, 0.5, 8.5, 0.5, 8.5, 2.5, 7.5, 2.5, -5.5, 0.5, -4.5, 0.5, -4.5, 2.5, -5.5, 2.5, 6.5, -1.5, 5.5, -1.5, 5.5, 2.5, 6.5, 2.5, -6.5, -1.5, -7.5, -1.5, -7.5, 2.5, -6.5, 2.5, -4.5, 0.5, -3.5, 0.5, -3.5, 2.5, -4.5, 2.5, 7.5, -1.5, 6.5, -1.5, 6.5, 2.5, 7.5, 2.5, -5.5, -1.5, -6.5, -1.5, -6.5, 2.5, -5.5, 2.5, -3.5, 0.5, -2.5, 0.5, -2.5, 2.5, -3.5, 2.5, 8.5, -1.5, 7.5, -1.5, 7.5, 2.5, 8.5, 2.5, -4.5, -1.5, -5.5, -1.5, -5.5, 2.5, -4.5, 2.5, -2.5, 0.5, -1.5, 0.5, -1.5, 2.5, -2.5, 2.5, -3.5, -1.5, -4.5, -1.5, -4.5, 2.5, -3.5, 2.5, -1.5, 0.5, -0.5, 0.5, -0.5, 2.5, -1.5, 2.5, -2.5, -1.5, -3.5, -1.5, -3.5, 2.5, -2.5, 2.5, -0.5, 0.5, 0.5, 0.5, 0.5, 2.5, -0.5, 2.5, -1.5, -1.5, -2.5, -1.5, -2.5, 2.5, -1.5, 2.5, 0.5, 0.5, 1.5, 0.5, 1.5, 2.5, 0.5, 2.5, -0.5, -1.5, -1.5, -1.5, -1.5, 2.5, -0.5, 2.5, 1.5, 0.5, 2.5, 0.5, 2.5, 2.5, 1.5, 2.5, 0.5, -1.5, -0.5, -1.5, -0.5, 2.5, 0.5, 2.5, 2.5, 0.5, 3.5, 0.5, 3.5, 2.5, 2.5, 2.5, 1.5, -1.5, 0.5, -1.5, 0.5, 2.5, 1.5, 2.5, 3.5, 0.5, 4.5, 0.5, 4.5, 2.5, 3.5, 2.5, 2.5, -1.5, 1.5, -1.5, 1.5, 2.5, 2.5, 2.5, 4.5, 0.5, 5.5, 0.5, 5.5, 2.5, 4.5, 2.5, 3.5, -1.5, 2.5, -1.5, 2.5, 2.5, 3.5, 2.5, 5.5, 0.5, 6.5, 0.5, 6.5, 2.5, 5.5, 2.5, -7.5, 0.5, -6.5, 0.5, -6.5, 2.5, -7.5, 2.5, 4.5, -1.5, 3.5, -1.5, 3.5, 2.5, 4.5, 2.5, 6.5, 0.5, 7.5, 0.5, 7.5, 2.5, 6.5, 2.5, -6.5, 0.5, -5.5, 0.5, -5.5, 2.5, -6.5, 2.5, -7.5, 0.1874, -6.5, 0.1874, -6.5, 0.4819, -7.5, 0.4819, 7.5, 0.1874, 8.5, 0.1874, 8.5, 0.4819, 7.5, 0.4819, 6.5, 0.1874, 7.5, 0.1874, 7.5, 0.4819, 6.5, 0.4819, 5.5, 0.1874, 6.5, 0.1874, 6.5, 0.4819, 5.5, 0.4819, 4.5, 0.1874, 5.5, 0.1874, 5.5, 0.4819, 4.5, 0.4819, 3.5, 0.1874, 4.5, 0.1874, 4.5, 0.4819, 3.5, 0.4819, 2.5, 0.1874, 3.5, 0.1874, 3.5, 0.4819, 2.5, 0.4819, 1.5, 0.1874, 2.5, 0.1874, 2.5, 0.4819, 1.5, 0.4819, 0.5, 0.1874, 1.5, 0.1874, 1.5, 0.4819, 0.5, 0.482, -0.5, 0.1874, 0.5, 0.1874, 0.5, 0.482, -0.5, 0.482, -1.5, 0.1874, -0.5, 0.1874, -0.5, 0.482, -1.5, 0.482, -2.5, 0.1874, -1.5, 0.1874, -1.5, 0.482, -2.5, 0.482, -3.5, 0.1874, -2.5, 0.1874, -2.5, 0.482, -3.5, 0.482, -4.5, 0.1874, -3.5, 0.1874, -3.5, 0.482, -4.5, 0.4819, -5.5, 0.1874, -4.5, 0.1874, -4.5, 0.4819, -5.5, 0.4819, -6.5, 0.1874, -5.5, 0.1874, -5.5, 0.4819, -6.5, 0.4819, 7.5, -1.5, 8.5, -1.5, 8.5, 0.5, 7.5, 0.5])
_ca = me_circle_006.color_attributes.new('Color', 'FLOAT_COLOR', 'POINT')
_ca.data.foreach_set('color', [1.0, -2.371e-07, 2.794e-08, 1.0, 1.0, -2.371e-07, 2.794e-08, 1.0, 1.0, -2.371e-07, 2.794e-08, 1.0, 1.0, -2.371e-07, 2.794e-08, 1.0, 1.0, -2.371e-07, 2.794e-08, 1.0, 1.0, -2.371e-07, 2.794e-08, 1.0, 1.0, -2.371e-07, 2.794e-08, 1.0, 1.0, -2.371e-07, 2.794e-08, 1.0, 1.0, -2.371e-07, 2.794e-08, 1.0, 1.0, -2.371e-07, 2.794e-08, 1.0, 1.0, -2.371e-07, 2.794e-08, 1.0, 1.0, -2.371e-07, 2.794e-08, 1.0, 1.0, -2.371e-07, 2.794e-08, 1.0, 1.0, -2.371e-07, 2.794e-08, 1.0, 1.0, -2.371e-07, 2.794e-08, 1.0, 1.0, -2.371e-07, 2.794e-08, 1.0, 0.0, 0.0, 0.0, 1.0, 0.0, 0.0, 0.0, 1.0, 0.0, 0.0, 0.0, 1.0, 0.0, 0.0, 0.0, 1.0, 0.0, 0.0, 0.0, 1.0, 0.0, 0.0, 0.0, 1.0, 0.0, 0.0, 0.0, 1.0, 0.0, 0.0, 0.0, 1.0, 0.0, 0.0, 0.0, 1.0, 0.0, 0.0, 0.0, 1.0, 0.0, 0.0, 0.0, 1.0, 0.0, 0.0, 0.0, 1.0, 0.0, 0.0, 0.0, 1.0, 0.0, 0.0, 0.0, 1.0, 0.0, 0.0, 0.0, 1.0, 0.0, 0.0, 0.0, 1.0, 0.0, 0.0, 0.0, 1.0, 0.0, 0.0, 0.0, 1.0, 0.0, 0.0, 0.0, 1.0, 0.0, 0.0, 0.0, 1.0, 0.0, 0.0, 0.0, 1.0, 0.0, 0.0, 0.0, 1.0, 0.0, 0.0, 0.0, 1.0, 0.0, 0.0, 0.0, 1.0, 0.0, 0.0, 0.0, 1.0, 0.0, 0.0, 0.0, 1.0, 0.0, 0.0, 0.0, 1.0, 0.0, 0.0, 0.0, 1.0, 0.0, 0.0, 0.0, 1.0, 0.0, 0.0, 0.0, 1.0, 0.0, 0.0, 0.0, 1.0, 0.0, 0.0, 0.0, 1.0, 0.0, 0.0, 0.0, 1.0, 0.0, 0.0, 0.0, 1.0, 0.0, 0.0, 0.0, 1.0, 0.0, 0.0, 0.0, 1.0, 0.0, 0.0, 0.0, 1.0, 0.0, 0.0, 0.0, 1.0, 0.0, 0.0, 0.0, 1.0, 0.0, 0.0, 0.0, 1.0, 0.0, 0.0, 0.0, 1.0, 0.0, 0.0, 0.0, 1.0, 0.0, 0.0, 0.0, 1.0, 0.0, 0.0, 0.0, 1.0, 0.0, 0.0, 0.0, 1.0, 0.0, 0.0, 0.0, 1.0, 0.0, 0.0, 0.0, 1.0, 0.0, 0.0, 0.0, 1.0, 0.0, 0.0, 0.0, 1.0, 0.0, 0.0, 0.0, 1.0, 0.0, 0.0, 0.0, 1.0, 0.0, 0.0, 0.0, 1.0, 0.0, 0.0, 0.0, 1.0, 0.0, 0.0, 0.0, 1.0, 0.0, 0.0, 0.0, 1.0, 0.0, 0.0, 0.0, 1.0, 0.0, 0.0, 0.0, 1.0, 0.0, 0.0, 0.0, 1.0, 0.0, 0.0, 0.0, 1.0, 0.0, 0.0, 0.0, 1.0, 0.0, 0.0, 0.0, 1.0, 0.0, 0.0, 0.0, 1.0, 0.0, 0.0, 0.0, 1.0, 0.0, 0.0, 0.0, 1.0, 0.0, 0.0, 0.0, 1.0, 0.0, 0.0, 0.0, 1.0, 0.0, 0.0, 0.0, 1.0, 0.0, 0.0, 0.0, 1.0, 0.0, 0.0, 0.0, 1.0, 0.0, 0.0, 0.0, 1.0, 0.0, 0.0, 0.0, 1.0, 0.0, 0.0, 0.0, 1.0, 0.0, 0.0, 0.0, 1.0, 0.0, 0.0, 0.0, 1.0, 0.0, 0.0, 0.0, 1.0, 0.0, 0.0, 0.0, 1.0, 0.0, 0.0, 0.0, 1.0, 0.0, 0.0, 0.0, 1.0, 0.0, 0.0, 0.0, 1.0, 0.0, 0.0, 0.0, 1.0])
me_circle_006.materials.append(mat_uv_bark)
me_circle_006.use_paint_bone_selection = False
me_circle_006.use_paint_mask_vertex = True
me_circle_006.update()
me_circle_008 = bpy.data.meshes.new('Circle.008')
me_circle_008.from_pydata([(-13.5, 6.073, 8.0), (-12.28, 6.315, 8.0), (-14.53, 5.383, 8.0), (-15.23, 4.35, 8.0), (-15.47, 3.131, 8.0), (-15.23, 1.912, 8.0), (-14.53, 0.879, 8.0), (-13.5, 0.1886, 8.0), (-12.28, -0.05378, 8.0), (-11.06, 0.1886, 8.0), (-10.03, 0.879, 8.0), (-9.341, 1.912, 8.0), (-9.098, 3.131, 8.0), (-9.341, 4.35, 8.0), (-10.03, 5.383, 8.0), (-11.06, 6.073, 8.0), (-13.5, 6.073, 16.0), (-12.28, 6.315, 16.0), (-14.53, 5.383, 16.0), (-15.23, 4.35, 16.0), (-15.47, 3.131, 16.0), (-15.23, 1.912, 16.0), (-14.53, 0.879, 16.0), (-13.5, 0.1886, 16.0), (-12.28, -0.05378, 16.0), (-11.06, 0.1886, 16.0), (-10.03, 0.879, 16.0), (-9.341, 1.912, 16.0), (-9.098, 3.131, 16.0), (-9.341, 4.35, 16.0), (-10.03, 5.383, 16.0), (-11.06, 6.073, 16.0), (-10.01, 4.1, 2.714), (-9.799, 3.443, 2.073), (-11.68, 2.974, 2.701), (-10.94, 2.681, 2.073), (-11.82, 2.28, 2.702), (-11.03, 2.208, 2.073), (-11.68, 1.585, 2.706), (-10.94, 1.736, 2.073), (-11.29, 0.9959, 2.712), (-10.67, 1.336, 2.073), (-10.71, 0.6012, 2.719), (-10.27, 1.068, 2.073), (-10.01, 0.4621, 2.725), (-9.799, 0.9742, 2.073), (-9.319, 0.6005, 2.729), (-9.327, 1.068, 2.073), (-8.728, 0.9955, 2.731), (-8.927, 1.336, 2.073), (-8.333, 1.587, 2.732), (-8.659, 1.736, 2.073), (-8.194, 2.285, 2.732), (-8.565, 2.208, 2.073), (-8.333, 2.982, 2.73), (-8.659, 2.681, 2.073), (-8.727, 3.572, 2.726), (-8.927, 3.081, 2.073), (-10.7, 3.959, 2.707), (-10.27, 3.349, 2.073), (-10.67, 3.081, 2.073), (-11.29, 3.564, 2.703), (-9.327, 3.349, 2.073), (-9.316, 3.965, 2.72)], [], [(36, 38, 5, 4), (46, 48, 10, 9), (40, 42, 7, 6), (61, 34, 3, 2), (34, 36, 4, 3), (63, 32, 1, 15), (58, 61, 2, 0), (56, 63, 15, 14), (54, 56, 14, 13), (52, 54, 13, 12), (50, 52, 12, 11), (48, 50, 11, 10), (42, 44, 8, 7), (44, 46, 9, 8), (38, 40, 6, 5), (6, 7, 23, 22), (14, 15, 31, 30), (7, 8, 24, 23), (1, 0, 16, 17), (15, 1, 17, 31), (8, 9, 25, 24), (0, 2, 18, 16), (9, 10, 26, 25), (2, 3, 19, 18), (10, 11, 27, 26), (3, 4, 20, 19), (11, 12, 28, 27), (4, 5, 21, 20), (12, 13, 29, 28), (5, 6, 22, 21), (13, 14, 30, 29), (61, 58, 59, 60), (63, 56, 57, 62), (58, 32, 33, 59), (56, 54, 55, 57), (54, 52, 53, 55), (52, 50, 51, 53), (50, 48, 49, 51), (48, 46, 47, 49), (46, 44, 45, 47), (44, 42, 43, 45), (42, 40, 41, 43), (40, 38, 39, 41), (38, 36, 37, 39), (36, 34, 35, 37), (34, 61, 60, 35), (32, 63, 62, 33), (32, 58, 0, 1), (59, 33, 62, 57), (45, 43, 49, 47), (35, 60, 55, 53), (41, 39, 53, 51), (37, 35, 53), (43, 41, 51, 49), (39, 37, 53), (60, 59, 57, 55)])
me_circle_008.polygons.foreach_set('use_smooth', [True] * 56)
_uv = me_circle_008.uv_layers.new(name='UVMap')
_uv.uv.foreach_set('vector', [1.0, -0.468, 1.125, -0.4669, 1.125, 0.5, 1.0, 0.5, 1.625, -0.4625, 1.75, -0.4614, 1.75, 0.5, 1.625, 0.5, 1.25, -0.4658, 1.375, -0.4647, 1.375, 0.5, 1.25, 0.5, 0.75, -0.4702, 0.875, -0.4691, 0.875, 0.5, 0.75, 0.5, 0.875, -0.4691, 1.0, -0.468, 1.0, 0.5, 0.875, 0.5, 2.376, -0.4559, 2.501, -0.4548, 2.501, 0.5, 2.376, 0.5, 0.625, -0.4713, 0.75, -0.4702, 0.75, 0.5, 0.625, 0.5, 2.251, -0.457, 2.376, -0.4559, 2.376, 0.5, 2.251, 0.5, 2.126, -0.4581, 2.251, -0.457, 2.251, 0.5, 2.126, 0.5, 2.0, -0.4592, 2.126, -0.4581, 2.126, 0.5, 2.0, 0.5, 1.875, -0.4603, 2.0, -0.4592, 2.0, 0.5, 1.875, 0.5, 1.75, -0.4614, 1.875, -0.4603, 1.875, 0.5, 1.75, 0.5, 1.375, -0.4647, 1.5, -0.4636, 1.5, 0.5, 1.375, 0.5, 1.5, -0.4636, 1.625, -0.4625, 1.625, 0.5, 1.5, 0.5, 1.125, -0.4669, 1.25, -0.4658, 1.25, 0.5, 1.125, 0.5, 1.25, 0.5, 1.375, 0.5, 1.375, 1.961, 1.25, 1.961, 0.25, 0.5, 0.375, 0.5, 0.375, 1.961, 0.25, 1.961, 1.375, 0.5, 1.5, 0.5, 1.5, 1.961, 1.375, 1.961, 0.5, 0.5, 0.625, 0.5, 0.625, 1.961, 0.5, 1.961, 0.375, 0.5, 0.5, 0.5, 0.5, 1.961, 0.375, 1.961, -0.5, 0.5, -0.375, 0.5, -0.375, 1.961, -0.5, 1.961, 0.625, 0.5, 0.75, 0.5, 0.75, 1.961, 0.625, 1.961, -0.375, 0.5, -0.25, 0.5, -0.25, 1.961, -0.375, 1.961, 0.75, 0.5, 0.875, 0.5, 0.875, 1.961, 0.75, 1.961, -0.25, 0.5, -0.125, 0.5, -0.125, 1.961, -0.25, 1.961, 0.875, 0.5, 1.0, 0.5, 1.0, 1.961, 0.875, 1.961, -0.125, 0.5, 0.0, 0.5, -1.192e-07, 1.961, -0.125, 1.961, 1.0, 0.5, 1.125, 0.5, 1.125, 1.961, 1.0, 1.961, 0.0, 0.5, 0.125, 0.5, 0.125, 1.961, -1.192e-07, 1.961, 1.125, 0.5, 1.25, 0.5, 1.25, 1.961, 1.125, 1.961, 0.125, 0.5, 0.25, 0.5, 0.25, 1.961, 0.125, 1.961, 0.75, -0.4702, 0.625, -0.4713, 0.625, -0.6167, 0.75, -0.6154, 0.3751, -0.4735, 0.2501, -0.4746, 0.2501, -0.6205, 0.3751, -0.6192, 0.625, -0.4713, 0.5001, -0.4724, 0.5001, -0.6179, 0.625, -0.6167, 0.2501, -0.4746, 0.125, -0.4757, 0.125, -0.6217, 0.2501, -0.6205, 0.125, -0.4757, -8.711e-05, -0.4768, -8.711e-05, -0.623, 0.125, -0.6217, -8.711e-05, -0.4768, -0.1252, -0.4779, -0.1252, -0.6243, -8.711e-05, -0.623, -0.1252, -0.4779, -0.2503, -0.479, -0.2503, -0.6255, -0.1252, -0.6243, -0.2503, -0.479, -0.3754, -0.4801, -0.3754, -0.6268, -0.2503, -0.6255, -0.3754, -0.4801, -0.5005, -0.4812, -0.5005, -0.6281, -0.3754, -0.6268, -0.5005, -0.4812, -0.6255, -0.4823, -0.6255, -0.6293, -0.5005, -0.6281, 1.375, -0.4647, 1.25, -0.4658, 1.25, -0.6104, 1.375, -0.6091, 1.25, -0.4658, 1.125, -0.4669, 1.125, -0.6116, 1.25, -0.6104, 1.125, -0.4669, 1.0, -0.468, 1.0, -0.6129, 1.125, -0.6116, 1.0, -0.468, 0.875, -0.4691, 0.875, -0.6142, 1.0, -0.6129, 0.875, -0.4691, 0.75, -0.4702, 0.75, -0.6154, 0.875, -0.6142, 0.5001, -0.4724, 0.3751, -0.4735, 0.3751, -0.6192, 0.5001, -0.6179, 0.5001, -0.4724, 0.625, -0.4713, 0.625, 0.5, 0.5001, 0.5, 0.625, -0.6167, 0.5001, -0.6179, 0.3751, -0.6192, 0.4577, -0.8605, -0.5005, -0.6281, -0.6255, -0.6293, -0.2952, -0.7622, -0.3845, -0.6747, 0.875, -0.6142, 0.75, -0.6154, 0.573, -1.017, 0.7353, -1.116, 1.25, -0.6104, 1.125, -0.6116, 0.7353, -1.116, 0.9228, -1.141, 1.0, -0.6129, 0.875, -0.6142, 0.7353, -1.116, 1.375, -0.6091, 1.25, -0.6104, 0.9228, -1.141, 1.107, -1.09, 1.125, -0.6116, 1.0, -0.6129, 0.7353, -1.116, 0.75, -0.6154, 0.625, -0.6167, 0.4577, -0.8605, 0.573, -1.017])
_ca = me_circle_008.color_attributes.new('Color', 'FLOAT_COLOR', 'POINT')
_ca.data.foreach_set('color', [0.0, 0.0, 0.0, 1.0, 0.0, 0.0, 0.0, 1.0, 0.0, 0.0, 0.0, 1.0, 0.0, 0.0, 0.0, 1.0, 0.0, 0.0, 0.0, 1.0, 0.0, 0.0, 0.0, 1.0, 0.0, 0.0, 0.0, 1.0, 0.0, 0.0, 0.0, 1.0, 0.0, 0.0, 0.0, 1.0, 0.0, 0.0, 0.0, 1.0, 0.0, 0.0, 0.0, 1.0, 0.0, 0.0, 0.0, 1.0, 0.0, 0.0, 0.0, 1.0, 0.0, 0.0, 0.0, 1.0, 0.0, 0.0, 0.0, 1.0, 0.0, 0.0, 0.0, 1.0, 0.0, 0.0, 0.0, 1.0, 0.0, 0.0, 0.0, 1.0, 0.0, 0.0, 0.0, 1.0, 0.0, 0.0, 0.0, 1.0, 0.0, 0.0, 0.0, 1.0, 0.0, 0.0, 0.0, 1.0, 0.0, 0.0, 0.0, 1.0, 0.0, 0.0, 0.0, 1.0, 0.0, 0.0, 0.0, 1.0, 0.0, 0.0, 0.0, 1.0, 0.0, 0.0, 0.0, 1.0, 0.0, 0.0, 0.0, 1.0, 0.0, 0.0, 0.0, 1.0, 0.0, 0.0, 0.0, 1.0, 0.0, 0.0, 0.0, 1.0, 0.0, 0.0, 0.0, 1.0, 0.9208, -2.184e-07, 2.573e-08, 1.0, 1.0, -2.371e-07, 2.794e-08, 1.0, 0.9229, -2.189e-07, 2.579e-08, 1.0, 1.0, -2.371e-07, 2.794e-08, 1.0, 0.9227, -2.188e-07, 2.578e-08, 1.0, 1.0, -2.371e-07, 2.794e-08, 1.0, 0.922, -2.186e-07, 2.576e-08, 1.0, 1.0, -2.371e-07, 2.794e-08, 1.0, 0.921, -2.184e-07, 2.573e-08, 1.0, 1.0, -2.371e-07, 2.794e-08, 1.0, 0.9198, -2.181e-07, 2.57e-08, 1.0, 1.0, -2.371e-07, 2.794e-08, 1.0, 0.9187, -2.179e-07, 2.567e-08, 1.0, 1.0, -2.371e-07, 2.794e-08, 1.0, 0.918, -2.177e-07, 2.565e-08, 1.0, 1.0, -2.371e-07, 2.794e-08, 1.0, 0.9177, -2.176e-07, 2.564e-08, 1.0, 1.0, -2.371e-07, 2.794e-08, 1.0, 0.9176, -2.176e-07, 2.564e-08, 1.0, 1.0, -2.371e-07, 2.794e-08, 1.0, 0.9176, -2.176e-07, 2.564e-08, 1.0, 1.0, -2.371e-07, 2.794e-08, 1.0, 0.9179, -2.177e-07, 2.565e-08, 1.0, 1.0, -2.371e-07, 2.794e-08, 1.0, 0.9186, -2.178e-07, 2.567e-08, 1.0, 1.0, -2.371e-07, 2.794e-08, 1.0, 0.9219, -2.186e-07, 2.576e-08, 1.0, 1.0, -2.371e-07, 2.794e-08, 1.0, 1.0, -2.371e-07, 2.794e-08, 1.0, 0.9226, -2.188e-07, 2.578e-08, 1.0, 1.0, -2.371e-07, 2.794e-08, 1.0, 0.9196, -2.181e-07, 2.569e-08, 1.0])
me_circle_008.materials.append(mat_uv_bark)
me_circle_008.use_paint_bone_selection = False
me_circle_008.use_paint_mask_vertex = True
me_circle_008.update()

# ---- objects
ob_log_10_middle = bpy.data.objects.new('Log_10_Middle', me_circle)
ob_log_10_base = bpy.data.objects.new('Log_10_Base', me_circle_001)
ob_log_10_floor = bpy.data.objects.new('Log_10_Floor', me_circle_002)
ob_log_5_middle = bpy.data.objects.new('Log_5_Middle', me_circle_003)
ob_log_5_base = bpy.data.objects.new('Log_5_Base', me_circle_004)
ob_log_5_floor = bpy.data.objects.new('Log_5_Floor', me_circle_005)
ob_log_10_top = bpy.data.objects.new('Log_10_Top', me_circle_006)
ob_log_10_top_001 = bpy.data.objects.new('Log_10_Top.001', me_circle_008)

# ---- transforms, parenting, visibility, modifiers, constraints
ob_log_10_middle.location = (0.0, 0.0, 0.0)
_m = ob_log_10_middle.modifiers.new('Auto Smooth', 'NODES')
_m.node_group = ng_auto_smooth
_gi = [s.identifier for s in ng_auto_smooth.interface.items_tree if s.item_type == 'SOCKET' and s.in_out == 'INPUT']
_m[_gi[1]] = 0.5236  # Angle
ob_log_10_base.location = (0.0, 0.0, -8.0)
_m = ob_log_10_base.modifiers.new('Auto Smooth', 'NODES')
_m.node_group = ng_auto_smooth
_gi = [s.identifier for s in ng_auto_smooth.interface.items_tree if s.item_type == 'SOCKET' and s.in_out == 'INPUT']
_m[_gi[1]] = 0.5236  # Angle
ob_log_10_floor.location = (-7.638e-08, 3.819e-08, 8.0)
_m = ob_log_10_floor.modifiers.new('Auto Smooth', 'NODES')
_m.node_group = ng_auto_smooth
_gi = [s.identifier for s in ng_auto_smooth.interface.items_tree if s.item_type == 'SOCKET' and s.in_out == 'INPUT']
_m[_gi[1]] = 0.5236  # Angle
ob_log_5_middle.location = (0.0, 32.0, 0.0)
_m = ob_log_5_middle.modifiers.new('Auto Smooth', 'NODES')
_m.node_group = ng_auto_smooth
_gi = [s.identifier for s in ng_auto_smooth.interface.items_tree if s.item_type == 'SOCKET' and s.in_out == 'INPUT']
_m[_gi[1]] = 0.5236  # Angle
ob_log_5_base.location = (0.0, 32.0, -8.0)
_m = ob_log_5_base.modifiers.new('Auto Smooth', 'NODES')
_m.node_group = ng_auto_smooth
_gi = [s.identifier for s in ng_auto_smooth.interface.items_tree if s.item_type == 'SOCKET' and s.in_out == 'INPUT']
_m[_gi[1]] = 0.5236  # Angle
ob_log_5_floor.location = (-7.638e-08, 32.0, 8.0)
_m = ob_log_5_floor.modifiers.new('Auto Smooth', 'NODES')
_m.node_group = ng_auto_smooth
_gi = [s.identifier for s in ng_auto_smooth.interface.items_tree if s.item_type == 'SOCKET' and s.in_out == 'INPUT']
_m[_gi[1]] = 0.5236  # Angle
ob_log_10_top.location = (0.0, 0.0, 8.0)
_m = ob_log_10_top.modifiers.new('Auto Smooth', 'NODES')
_m.node_group = ng_auto_smooth
_gi = [s.identifier for s in ng_auto_smooth.interface.items_tree if s.item_type == 'SOCKET' and s.in_out == 'INPUT']
_m[_gi[1]] = 0.5236  # Angle
ob_log_10_top_001.location = (0.0, 0.0, 8.0)
_m = ob_log_10_top_001.modifiers.new('GeometryNodes', 'NODES')
_m.node_group = ng_ringarray
_gi = [s.identifier for s in ng_ringarray.interface.items_tree if s.item_type == 'SOCKET' and s.in_out == 'INPUT']
_m[_gi[1]] = 10  # Count
_m = ob_log_10_top_001.modifiers.new('Auto Smooth', 'NODES')
_m.node_group = ng_auto_smooth
_gi = [s.identifier for s in ng_auto_smooth.interface.items_tree if s.item_type == 'SOCKET' and s.in_out == 'INPUT']
_m[_gi[1]] = 1.084  # Angle

# ---- collection membership
col_reference.objects.link(ob_log_10_middle)
col_reference.objects.link(ob_log_10_base)
col_reference.objects.link(ob_log_10_floor)
col_reference.objects.link(ob_log_5_middle)
col_reference.objects.link(ob_log_5_base)
col_reference.objects.link(ob_log_5_floor)
col_reference.objects.link(ob_log_10_top)
col_reference.objects.link(ob_log_10_top_001)

# ---- scene / render settings (as saved in the file)
scene.frame_start = 1; scene.frame_end = 250; scene.frame_set(193)
scene.render.engine = 'BLENDER_EEVEE_NEXT'
scene.cycles.sampling_pattern = 'TABULATED_SOBOL'
scene.cycles.use_light_tree = False
scene.view_settings.view_transform = 'Filmic'
bpy.context.view_layer.update()

# ---- added for rendering (the .blend has no active camera and no usable light): camera, sun
cam_auto = bpy.data.cameras.new('AutoCamera')
cam_auto.lens = 50.0
cam_auto.sensor_width = 36.0
cam_auto.clip_end = 1196.21
ob_auto_camera = bpy.data.objects.new('AutoCamera', cam_auto)
scene.collection.objects.link(ob_auto_camera)
ob_auto_camera.location = (68.1604, -70.8295, 58.5284)
ob_auto_camera.rotation_euler = (1.09748, -7.21219e-08, 0.694738)
scene.camera = ob_auto_camera
light_auto_sun = bpy.data.lights.new('AutoSun', 'SUN')
light_auto_sun.energy = 3.0
light_auto_sun.angle = 0.0523599
ob_auto_sun = bpy.data.objects.new('AutoSun', light_auto_sun)
scene.collection.objects.link(ob_auto_sun)
ob_auto_sun.rotation_euler = (0.872665, 0.174533, 0.523599)
bpy.context.view_layer.update()
